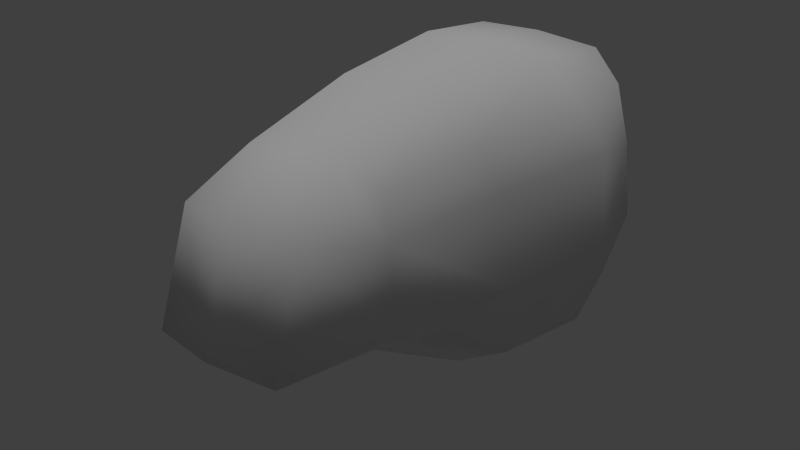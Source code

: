# Source: AppleCart.blend  (saved by Blender 2.77.0; exported with 4.5.12 LTS)
import bpy
from mathutils import Matrix  # noqa: F401  (used for matrix-valued properties, if any)

bpy.ops.wm.read_factory_settings(use_empty=True)
scene = bpy.context.scene
scene.name = 'Scene'

# ---- collections
col_collection_1 = bpy.data.collections.new('Collection 1'); scene.collection.children.link(col_collection_1)

# ---- world
world_world = bpy.data.worlds.new('World'); scene.world = world_world
world_world.color = (0.05088, 0.05088, 0.05088)
world_world.use_sun_shadow = False
world_world.sun_shadow_jitter_overblur = 0.0
world_world.cycles.sampling_method = 'NONE'
world_world.cycles.sample_map_resolution = 256

# ---- lights
light_hemi = bpy.data.lights.new('Hemi', 'SUN')
light_hemi.transmission_factor = 0.0
light_hemi.angle = 0.1993
light_hemi.energy = 1.0
light_hemi.shadow_buffer_clip_start = 0.5
light_hemi.shadow_soft_size = 0.1
light_hemi.shadow_cascade_max_distance = 1000.0
light_hemi.cycles.use_multiple_importance_sampling = False

# ---- meshes
me_cube = bpy.data.meshes.new('Cube')
me_cube.from_pydata([(0.3228, 0.3779, -0.2432), (0.3222, 0.3697, 0.3349), (0.2304, -0.357, -0.1552), (0.213, -0.4606, 0.2819), (0.3473, 0.4017, 0.1652), (0.2612, -0.5004, 0.1871), (0.3711, 0.4017, -0.04818), (0.285, -0.5026, -0.03639), (0.3125, 0.2081, 0.3124), (0.3585, 0.1869, -0.2956), (0.3895, 0.2093, 0.2053), (0.4132, 0.2065, -0.04517), (0.2641, -0.1669, 0.3209), (0.3354, -0.1239, -0.2581), (0.3193, -0.1416, 0.2027), (0.3431, -0.1502, -0.05055), (0.1919, 0.4645, 0.3843), (0.1905, 0.4477, -0.3003), (0.1458, -0.5269, 0.3299), (0.13, -0.409, -0.1927), (0.1828, -0.7025, 0.2298), (0.1919, 0.5333, 0.1652), (0.1913, -0.8011, -0.07492), (0.1919, 0.5333, -0.04818), (0.1924, 0.2014, 0.4172), (0.1905, 0.1689, -0.38), (0.1521, -0.1866, 0.4072), (0.1778, -0.1175, -0.3568), (-3.509e-08, 0.4648, 0.3959), (-3.383e-08, 0.448, -0.3256), (4.064e-08, -0.5383, 0.342), (3.217e-08, -0.426, -0.2232), (5.622e-08, -0.7447, 0.2501), (-4.029e-08, 0.5337, 0.1652), (6.295e-08, -0.8338, -0.06591), (-4.029e-08, 0.5337, -0.04818), (-1.523e-08, 0.2018, 0.4288), (-1.278e-08, 0.1693, -0.4053), (1.572e-08, -0.2082, 0.4072), (8.719e-09, -0.1155, -0.356)], [], [(23, 0, 17), (15, 2, 13), (27, 2, 19), (24, 1, 16), (3, 14, 12), (1, 21, 16), (5, 15, 14), (4, 23, 21), (4, 11, 6), (1, 10, 4), (12, 24, 26), (0, 25, 17), (11, 0, 6), (3, 26, 18), (14, 11, 10), (8, 14, 10), (25, 13, 27), (11, 13, 9), (37, 27, 39), (18, 38, 30), (29, 25, 37), (26, 36, 38), (33, 23, 35), (20, 7, 5), (28, 21, 33), (18, 5, 3), (36, 16, 28), (39, 19, 31), (7, 19, 2), (35, 17, 29), (22, 31, 19), (30, 20, 18), (20, 34, 22), (23, 6, 0), (15, 7, 2), (27, 13, 2), (24, 8, 1), (3, 5, 14), (1, 4, 21), (5, 7, 15), (4, 6, 23), (4, 10, 11), (1, 8, 10), (12, 8, 24), (0, 9, 25), (11, 9, 0), (3, 12, 26), (14, 15, 11), (8, 12, 14), (25, 9, 13), (11, 15, 13), (37, 25, 27), (18, 26, 38), (29, 17, 25), (26, 24, 36), (33, 21, 23), (20, 22, 7), (28, 16, 21), (18, 20, 5), (36, 24, 16), (39, 27, 19), (7, 22, 19), (35, 23, 17), (22, 34, 31), (30, 32, 20), (20, 32, 34)])
me_cube.polygons.foreach_set('use_smooth', [True] * 66)
me_cube.use_remesh_preserve_volume = False
me_cube.use_remesh_preserve_attributes = False
me_cube.use_mirror_vertex_groups = False
me_cube.update()
me_applecart_001 = bpy.data.meshes.new('AppleCart.001')
me_applecart_001.from_pydata([(0.2864, -0.06014, -0.05061), (0.2864, -0.07372, -0.1189), (0.2241, -0.06014, -0.05061), (0.2864, -0.06014, -0.1872), (0.2241, -0.06014, -0.1872), (0.2864, 0.03643, -0.2837), (0.2241, 0.03643, -0.2837), (0.2864, 0.173, -0.2837), (0.2864, 0.2309, -0.2451), (0.2241, 0.2831, -0.1189), (0.2864, 0.2831, -0.1189), (0.2864, 0.2696, -0.05061), (0.2241, 0.2696, -0.05061), (0.2241, 0.2309, 0.00728), (0.2864, 0.173, 0.04596), (0.2864, 0.1047, 0.05954), (0.2864, -0.02146, 0.00728), (0.2903, -0.08051, -0.04217), (0.2241, -0.07372, -0.1189), (0.2202, -0.08051, -0.1956), (0.2903, -0.09577, -0.1189), (0.2241, -0.02146, -0.2451), (0.2864, -0.02146, -0.2451), (0.2903, -0.03705, -0.2607), (0.2202, 0.02799, -0.3041), (0.2903, 0.02799, -0.3041), (0.2241, 0.173, -0.2837), (0.2241, 0.1047, -0.2973), (0.2864, 0.1047, -0.2973), (0.2903, 0.1047, -0.3194), (0.2903, 0.1814, -0.3041), (0.2241, 0.2696, -0.1872), (0.2241, 0.2309, -0.2451), (0.2864, 0.2696, -0.1872), (0.2202, 0.2899, -0.04217), (0.2202, 0.3052, -0.1189), (0.2903, 0.2465, 0.02287), (0.2864, 0.2309, 0.00728), (0.2202, 0.1047, 0.0816), (0.2241, 0.1047, 0.05954), (0.2241, 0.173, 0.04596), (0.2903, 0.1047, 0.0816), (0.2241, 0.03643, 0.04596), (0.2903, 0.02799, 0.06633), (0.2864, 0.03643, 0.04596), (0.2241, -0.02146, 0.00728), (0.2903, -0.03705, 0.02287), (0.2202, 0.02799, 0.06633), (0.2202, 0.1814, 0.06633), (0.2903, 0.1814, 0.06633), (0.2202, 0.2465, 0.02287), (0.2903, 0.2899, -0.04217), (0.2903, 0.3052, -0.1189), (0.2202, 0.2899, -0.1956), (0.2903, 0.2899, -0.1956), (0.2202, 0.2465, -0.2607), (0.2903, 0.2465, -0.2607), (0.2202, 0.1814, -0.3041), (0.2202, 0.1047, -0.3194), (0.2202, -0.03705, -0.2607), (0.2903, -0.08051, -0.1956), (0.2202, -0.09577, -0.1189), (0.2202, -0.03705, 0.02287), (0.2202, -0.08051, -0.04217)], [], [(55, 53, 54, 56), (53, 35, 52, 54), (59, 21, 6, 24), (63, 62, 45, 2), (34, 50, 36, 51), (17, 20, 1, 0), (44, 42, 39, 15), (30, 56, 8, 7), (47, 38, 39, 42), (53, 55, 32, 31), (1, 18, 2, 0), (37, 13, 12, 11), (58, 27, 26, 57), (34, 35, 9, 12), (19, 59, 23, 60), (50, 13, 40, 48), (22, 21, 4, 3), (46, 17, 0, 16), (62, 47, 42, 45), (28, 27, 6, 5), (15, 39, 40, 14), (8, 32, 26, 7), (41, 15, 14, 49), (19, 61, 18, 4), (5, 6, 21, 22), (56, 54, 33, 8), (24, 58, 29, 25), (59, 24, 25, 23), (29, 30, 7, 28), (61, 19, 60, 20), (14, 40, 13, 37), (36, 49, 14, 37), (29, 28, 5, 25), (48, 38, 41, 49), (10, 9, 31, 33), (46, 43, 47, 62), (38, 47, 43, 41), (23, 22, 3, 60), (35, 34, 51, 52), (63, 61, 20, 17), (50, 34, 12, 13), (25, 5, 22, 23), (62, 63, 17, 46), (46, 16, 44, 43), (57, 55, 56, 30), (33, 31, 32, 8), (55, 57, 26, 32), (0, 2, 45, 16), (51, 36, 37, 11), (52, 51, 11, 10), (48, 40, 39, 38), (58, 57, 30, 29), (3, 4, 18, 1), (43, 44, 15, 41), (50, 48, 49, 36), (61, 63, 2, 18), (42, 44, 16, 45), (54, 52, 10, 33), (7, 26, 27, 28), (20, 60, 3, 1), (59, 19, 4, 21), (24, 6, 27, 58), (35, 53, 31, 9), (11, 12, 9, 10)])
me_applecart_001.polygons.foreach_set('use_smooth', [True] * 64)
_k = set([(0, 1), (0, 16), (1, 3), (2, 18), (2, 45), (3, 22), (4, 18), (4, 21), (5, 22), (5, 28), (6, 21), (6, 27), (7, 8), (7, 28), (8, 33), (9, 12), (9, 31), (10, 11), (10, 33), (11, 37), (12, 13), (13, 40), (14, 15), (14, 37), (15, 44), (16, 44), (17, 20), (17, 46), (19, 59), (19, 61), (20, 60), (23, 25), (23, 60), (24, 58), (24, 59), (25, 29), (26, 27), (26, 32), (29, 30), (30, 56), (31, 32), (34, 35), (34, 50), (35, 53), (36, 49), (36, 51), (38, 47), (38, 48), (39, 40), (39, 42), (41, 43), (41, 49), (42, 45), (43, 46), (47, 62), (48, 50), (51, 52), (52, 54), (53, 55), (54, 56), (55, 57), (57, 58), (61, 63), (62, 63)])
me_applecart_001.attributes.new('sharp_edge', 'BOOLEAN', 'EDGE').data.foreach_set('value', [ (min(e.vertices), max(e.vertices)) in _k for e in me_applecart_001.edges])
_uv = me_applecart_001.uv_layers.new(name='UVLayer0')
_uv.uv.foreach_set('vector', [0.514, 0.7278, 0.5302, 0.7278, 0.5302, 0.7122, 0.514, 0.7122, 0.5302, 0.7278, 0.5464, 0.7278, 0.5464, 0.7122, 0.5302, 0.7122, 0.708, 0.7684, 0.708, 0.7567, 0.7242, 0.7567, 0.7242, 0.7684, 0.6595, 0.7684, 0.6433, 0.7684, 0.6433, 0.7567, 0.6595, 0.7567, 0.5626, 0.7278, 0.5788, 0.7278, 0.5788, 0.7122, 0.5626, 0.7122, 0.6605, 0.7873, 0.6767, 0.7873, 0.6767, 0.7765, 0.6605, 0.7765, 0.6249, 0.7356, 0.6249, 0.7494, 0.6087, 0.7494, 0.6087, 0.7356, 0.4986, 0.7873, 0.5148, 0.7873, 0.5148, 0.7765, 0.4986, 0.7765, 0.6271, 0.7684, 0.6109, 0.7684, 0.6109, 0.7567, 0.6271, 0.7567, 0.53, 0.7684, 0.5138, 0.7684, 0.5138, 0.7567, 0.53, 0.7567, 0.6734, 0.7356, 0.6734, 0.7494, 0.6572, 0.7494, 0.6572, 0.7356, 0.5763, 0.7356, 0.5763, 0.7494, 0.5601, 0.7494, 0.5601, 0.7356, 0.4814, 0.7684, 0.4814, 0.7567, 0.4976, 0.7567, 0.4976, 0.7684, 0.5624, 0.7684, 0.5462, 0.7684, 0.5462, 0.7567, 0.5624, 0.7567, 0.6921, 0.7278, 0.7083, 0.7278, 0.7083, 0.7122, 0.6921, 0.7122, 0.5785, 0.7684, 0.5785, 0.7567, 0.5947, 0.7567, 0.5947, 0.7684, 0.7058, 0.7356, 0.7058, 0.7494, 0.6896, 0.7494, 0.6896, 0.7356, 0.6443, 0.7873, 0.6605, 0.7873, 0.6605, 0.7765, 0.6443, 0.7765, 0.6433, 0.7684, 0.6271, 0.7684, 0.6271, 0.7567, 0.6433, 0.7567, 0.7382, 0.7356, 0.7382, 0.7494, 0.722, 0.7494, 0.722, 0.7356, 0.6087, 0.7356, 0.6087, 0.7494, 0.5925, 0.7494, 0.5925, 0.7356, 0.5115, 0.7356, 0.5115, 0.7494, 0.4954, 0.7494, 0.4954, 0.7356, 0.6119, 0.7873, 0.6119, 0.7765, 0.5957, 0.7765, 0.5957, 0.7873, 0.6919, 0.7684, 0.6757, 0.7684, 0.6757, 0.7567, 0.6919, 0.7567, 0.722, 0.7356, 0.722, 0.7494, 0.7058, 0.7494, 0.7058, 0.7356, 0.5148, 0.7873, 0.531, 0.7873, 0.531, 0.7765, 0.5148, 0.7765, 0.7245, 0.7278, 0.7407, 0.7278, 0.7407, 0.7122, 0.7245, 0.7122, 0.7083, 0.7278, 0.7245, 0.7278, 0.7245, 0.7122, 0.7083, 0.7122, 0.4824, 0.7873, 0.4986, 0.7873, 0.4986, 0.7765, 0.4824, 0.7765, 0.6759, 0.7278, 0.6921, 0.7278, 0.6921, 0.7122, 0.6759, 0.7122, 0.5925, 0.7356, 0.5925, 0.7494, 0.5763, 0.7494, 0.5763, 0.7356, 0.5795, 0.7873, 0.5957, 0.7873, 0.5957, 0.7765, 0.5795, 0.7765, 0.7414, 0.7873, 0.7414, 0.7765, 0.7252, 0.7765, 0.7252, 0.7873, 0.595, 0.7278, 0.6112, 0.7278, 0.6112, 0.7122, 0.595, 0.7122, 0.5439, 0.7356, 0.5439, 0.7494, 0.5277, 0.7494, 0.5277, 0.7356, 0.6435, 0.7122, 0.6274, 0.7122, 0.6274, 0.7278, 0.6435, 0.7278, 0.6112, 0.7278, 0.6274, 0.7278, 0.6274, 0.7122, 0.6112, 0.7122, 0.709, 0.7873, 0.709, 0.7765, 0.6929, 0.7765, 0.6929, 0.7873, 0.5464, 0.7278, 0.5626, 0.7278, 0.5626, 0.7122, 0.5464, 0.7122, 0.6597, 0.7278, 0.6759, 0.7278, 0.6759, 0.7122, 0.6597, 0.7122, 0.5785, 0.7684, 0.5624, 0.7684, 0.5624, 0.7567, 0.5785, 0.7567, 0.7252, 0.7873, 0.7252, 0.7765, 0.709, 0.7765, 0.709, 0.7873, 0.6435, 0.7278, 0.6597, 0.7278, 0.6597, 0.7122, 0.6435, 0.7122, 0.6443, 0.7873, 0.6443, 0.7765, 0.6281, 0.7765, 0.6281, 0.7873, 0.4979, 0.7278, 0.514, 0.7278, 0.514, 0.7122, 0.4979, 0.7122, 0.5277, 0.7356, 0.5277, 0.7494, 0.5115, 0.7494, 0.5115, 0.7356, 0.5138, 0.7684, 0.4976, 0.7684, 0.4976, 0.7567, 0.5138, 0.7567, 0.6572, 0.7356, 0.6572, 0.7494, 0.641, 0.7494, 0.641, 0.7356, 0.5634, 0.7873, 0.5795, 0.7873, 0.5795, 0.7765, 0.5634, 0.7765, 0.5472, 0.7873, 0.5634, 0.7873, 0.5634, 0.7765, 0.5472, 0.7765, 0.5947, 0.7684, 0.5947, 0.7567, 0.6109, 0.7567, 0.6109, 0.7684, 0.4817, 0.7278, 0.4979, 0.7278, 0.4979, 0.7122, 0.4817, 0.7122, 0.6896, 0.7356, 0.6896, 0.7494, 0.6734, 0.7494, 0.6734, 0.7356, 0.6281, 0.7873, 0.6281, 0.7765, 0.6119, 0.7765, 0.6119, 0.7873, 0.5788, 0.7278, 0.595, 0.7278, 0.595, 0.7122, 0.5788, 0.7122, 0.6757, 0.7684, 0.6595, 0.7684, 0.6595, 0.7567, 0.6757, 0.7567, 0.6249, 0.7494, 0.6249, 0.7356, 0.641, 0.7356, 0.641, 0.7494, 0.531, 0.7873, 0.5472, 0.7873, 0.5472, 0.7765, 0.531, 0.7765, 0.4954, 0.7356, 0.4954, 0.7494, 0.4792, 0.7494, 0.4792, 0.7356, 0.6767, 0.7873, 0.6929, 0.7873, 0.6929, 0.7765, 0.6767, 0.7765, 0.708, 0.7684, 0.6919, 0.7684, 0.6919, 0.7567, 0.708, 0.7567, 0.7242, 0.7684, 0.7242, 0.7567, 0.7404, 0.7567, 0.7404, 0.7684, 0.5462, 0.7684, 0.53, 0.7684, 0.53, 0.7567, 0.5462, 0.7567, 0.5601, 0.7356, 0.5601, 0.7494, 0.5439, 0.7494, 0.5439, 0.7356])
me_applecart_001.use_remesh_preserve_volume = False
me_applecart_001.use_remesh_preserve_attributes = False
me_applecart_001.use_mirror_vertex_groups = False
me_applecart_001.update()
me_applecartextras = bpy.data.meshes.new('AppleCartExtras')
me_applecartextras.from_pydata([(-0.202, -0.1056, 0.3486), (-0.2011, 0.4249, 0.3434), (-0.213, 0.4249, 0.1552), (-0.2139, -0.1056, 0.1604), (0.2069, 0.4249, 0.1552), (0.195, 0.4249, 0.3434), (0.1959, -0.1056, 0.3486), (0.2078, -0.1056, 0.1604), (-0.1456, -0.1286, 0.05823), (-0.1575, -0.1286, -0.04376), (-0.1456, -0.2701, 0.05823), (-0.1575, -0.2701, -0.04376), (0.1514, -0.1286, -0.04376), (0.1395, -0.1286, 0.05823), (0.1395, -0.2701, 0.05823), (0.1514, -0.2701, -0.04376), (-0.2818, -0.02301, 0.006357), (0.2818, 0.1046, -0.3017), (-0.2818, 0.2713, -0.1903), (0.2818, 0.2713, -0.1903), (-0.2818, 0.2322, 0.006358), (-0.2818, -0.06212, -0.05218), (-0.2818, -0.06212, -0.1903), (-0.2818, -0.07586, -0.1212), (0.2818, -0.06212, -0.05218), (0.2818, -0.07586, -0.1212), (-0.2818, 0.03553, -0.2879), (-0.2818, -0.02301, -0.2488), (0.2818, 0.03553, -0.2879), (0.2818, -0.06212, -0.1903), (0.2818, -0.02301, -0.2488), (-0.2818, 0.1046, -0.1212), (-0.2818, 0.1046, -0.3017), (-0.2818, 0.2322, -0.2488), (-0.2818, 0.1736, -0.2879), (0.2818, 0.2322, -0.2488), (0.2818, 0.1736, -0.2879), (-0.2818, 0.2713, -0.05218), (-0.2818, 0.285, -0.1212), (0.2818, 0.1046, -0.1212), (0.2818, 0.2713, -0.05218), (0.2818, 0.285, -0.1212), (-0.2818, 0.1046, 0.05921), (-0.2818, 0.1736, 0.04547), (0.2818, 0.2322, 0.006358), (0.2818, 0.1736, 0.04547), (-0.2818, 0.03553, 0.04547), (0.2818, 0.1046, 0.05921), (0.2818, -0.02301, 0.006357), (0.2818, 0.03553, 0.04547), (-0.2008, -0.1056, 0.3486), (-0.1999, 0.4249, 0.3433), (-0.2119, 0.4249, 0.1551), (-0.2127, -0.1056, 0.1604), (0.2058, 0.4249, 0.1551), (0.1939, 0.4249, 0.3433), (0.1947, -0.1056, 0.3486), (0.2066, -0.1056, 0.1604), (-0.1444, -0.1286, 0.05809), (-0.1564, -0.1286, -0.0439), (-0.1444, -0.2701, 0.05809), (-0.1564, -0.2701, -0.0439), (0.1503, -0.1286, -0.0439), (0.1384, -0.1286, 0.05809), (0.1384, -0.2701, 0.05809), (0.1503, -0.2701, -0.0439), (-0.2806, -0.02301, 0.006357), (0.2806, 0.1046, -0.3017), (-0.2806, 0.2713, -0.1903), (0.2806, 0.2713, -0.1903), (-0.2806, 0.2322, 0.006358), (-0.2806, -0.06212, -0.05218), (-0.2806, -0.06212, -0.1903), (-0.2806, -0.07586, -0.1212), (0.2806, -0.06212, -0.05218), (0.2806, -0.07586, -0.1212), (-0.2806, 0.03553, -0.2879), (-0.2806, -0.02301, -0.2488), (0.2806, 0.03553, -0.2879), (0.2806, -0.06212, -0.1903), (0.2806, -0.02301, -0.2488), (-0.2806, 0.1046, -0.1212), (-0.2806, 0.1046, -0.3017), (-0.2806, 0.2322, -0.2488), (-0.2806, 0.1736, -0.2879), (0.2806, 0.2322, -0.2488), (0.2806, 0.1736, -0.2879), (-0.2806, 0.2713, -0.05218), (-0.2806, 0.285, -0.1212), (0.2806, 0.1046, -0.1212), (0.2806, 0.2713, -0.05218), (0.2806, 0.285, -0.1212), (-0.2806, 0.1046, 0.05921), (-0.2806, 0.1736, 0.04547), (0.2806, 0.2322, 0.006358), (0.2806, 0.1736, 0.04547), (-0.2806, 0.03553, 0.04547), (0.2806, 0.1046, 0.05921), (0.2806, -0.02301, 0.006357), (0.2806, 0.03553, 0.04547)], [], [(4, 5, 6), (32, 33, 34), (0, 1, 2), (0, 2, 3), (4, 6, 7), (10, 8, 9), (10, 9, 11), (12, 13, 14), (12, 14, 15), (21, 16, 31), (39, 48, 24), (31, 32, 26), (28, 17, 39), (31, 18, 33), (35, 19, 39), (31, 20, 37), (40, 44, 39), (21, 31, 22), (21, 22, 23), (29, 39, 24), (29, 24, 25), (22, 31, 26), (22, 26, 27), (28, 39, 29), (28, 29, 30), (32, 31, 33), (35, 39, 17), (35, 17, 36), (18, 31, 37), (18, 37, 38), (40, 39, 19), (40, 19, 41), (20, 31, 42), (20, 42, 43), (47, 39, 44), (47, 44, 45), (42, 31, 16), (42, 16, 46), (48, 39, 47), (48, 47, 49), (54, 56, 55), (82, 84, 83), (50, 52, 51), (50, 53, 52), (54, 57, 56), (60, 59, 58), (60, 61, 59), (62, 64, 63), (62, 65, 64), (71, 81, 66), (89, 74, 98), (81, 76, 82), (78, 89, 67), (81, 83, 68), (85, 89, 69), (81, 87, 70), (90, 89, 94), (71, 72, 81), (71, 73, 72), (79, 74, 89), (79, 75, 74), (72, 76, 81), (72, 77, 76), (78, 79, 89), (78, 80, 79), (82, 83, 81), (85, 67, 89), (85, 86, 67), (68, 87, 81), (68, 88, 87), (90, 69, 89), (90, 91, 69), (70, 92, 81), (70, 93, 92), (97, 94, 89), (97, 95, 94), (92, 66, 81), (92, 96, 66), (98, 97, 89), (98, 99, 97)])
me_applecartextras.polygons.foreach_set('use_smooth', [True] * 80)
_uv = me_applecartextras.uv_layers.new(name='UVLayer0')
_uv.uv.foreach_set('vector', [0.4316, 0.8934, 0.431, 0.9962, 0.6806, 0.9962, 0.6194, 0.4806, 0.5433, 0.5122, 0.5782, 0.4888, 0.6806, 0.9962, 0.431, 0.9962, 0.4316, 0.8934, 0.6806, 0.9962, 0.4316, 0.8934, 0.6806, 0.8934, 0.4316, 0.8934, 0.6806, 0.9962, 0.6806, 0.8934, 0.6843, 0.9507, 0.5908, 0.9507, 0.5914, 0.8937, 0.6843, 0.9507, 0.5914, 0.8937, 0.6843, 0.8937, 0.5914, 0.8937, 0.5908, 0.9507, 0.6843, 0.9507, 0.5914, 0.8937, 0.6843, 0.9507, 0.6843, 0.8937, 0.719, 0.6296, 0.6956, 0.6645, 0.6194, 0.5883, 0.6194, 0.5883, 0.6956, 0.6645, 0.719, 0.6296, 0.6194, 0.5883, 0.6194, 0.4806, 0.6607, 0.4888, 0.6607, 0.4888, 0.6194, 0.4806, 0.6194, 0.5883, 0.6194, 0.5883, 0.5199, 0.5471, 0.5433, 0.5122, 0.5433, 0.5122, 0.5199, 0.5471, 0.6194, 0.5883, 0.6194, 0.5883, 0.5433, 0.6645, 0.5199, 0.6296, 0.5199, 0.6296, 0.5433, 0.6645, 0.6194, 0.5883, 0.719, 0.6296, 0.6194, 0.5883, 0.719, 0.5471, 0.719, 0.6296, 0.719, 0.5471, 0.7272, 0.5883, 0.719, 0.5471, 0.6194, 0.5883, 0.719, 0.6296, 0.719, 0.5471, 0.719, 0.6296, 0.7272, 0.5883, 0.719, 0.5471, 0.6194, 0.5883, 0.6607, 0.4888, 0.719, 0.5471, 0.6607, 0.4888, 0.6956, 0.5122, 0.6607, 0.4888, 0.6194, 0.5883, 0.719, 0.5471, 0.6607, 0.4888, 0.719, 0.5471, 0.6956, 0.5122, 0.6194, 0.4806, 0.6194, 0.5883, 0.5433, 0.5122, 0.5433, 0.5122, 0.6194, 0.5883, 0.6194, 0.4806, 0.5433, 0.5122, 0.6194, 0.4806, 0.5782, 0.4888, 0.5199, 0.5471, 0.6194, 0.5883, 0.5199, 0.6296, 0.5199, 0.5471, 0.5199, 0.6296, 0.5117, 0.5883, 0.5199, 0.6296, 0.6194, 0.5883, 0.5199, 0.5471, 0.5199, 0.6296, 0.5199, 0.5471, 0.5117, 0.5883, 0.5433, 0.6645, 0.6194, 0.5883, 0.6194, 0.6961, 0.5433, 0.6645, 0.6194, 0.6961, 0.5782, 0.6879, 0.6194, 0.6961, 0.6194, 0.5883, 0.5433, 0.6645, 0.6194, 0.6961, 0.5433, 0.6645, 0.5782, 0.6879, 0.6194, 0.6961, 0.6194, 0.5883, 0.6956, 0.6645, 0.6194, 0.6961, 0.6956, 0.6645, 0.6607, 0.6879, 0.6956, 0.6645, 0.6194, 0.5883, 0.6194, 0.6961, 0.6956, 0.6645, 0.6194, 0.6961, 0.6607, 0.6879, 0.4316, 0.8934, 0.6806, 0.9962, 0.431, 0.9962, 0.6194, 0.4806, 0.5782, 0.4888, 0.5433, 0.5122, 0.6806, 0.9962, 0.4316, 0.8934, 0.431, 0.9962, 0.6806, 0.9962, 0.6806, 0.8934, 0.4316, 0.8934, 0.4316, 0.8934, 0.6806, 0.8934, 0.6806, 0.9962, 0.6843, 0.9507, 0.5914, 0.8937, 0.5908, 0.9507, 0.6843, 0.9507, 0.6843, 0.8937, 0.5914, 0.8937, 0.5914, 0.8937, 0.6843, 0.9507, 0.5908, 0.9507, 0.5914, 0.8937, 0.6843, 0.8937, 0.6843, 0.9507, 0.719, 0.6296, 0.6194, 0.5883, 0.6956, 0.6645, 0.6194, 0.5883, 0.719, 0.6296, 0.6956, 0.6645, 0.6194, 0.5883, 0.6607, 0.4888, 0.6194, 0.4806, 0.6607, 0.4888, 0.6194, 0.5883, 0.6194, 0.4806, 0.6194, 0.5883, 0.5433, 0.5122, 0.5199, 0.5471, 0.5433, 0.5122, 0.6194, 0.5883, 0.5199, 0.5471, 0.6194, 0.5883, 0.5199, 0.6296, 0.5433, 0.6645, 0.5199, 0.6296, 0.6194, 0.5883, 0.5433, 0.6645, 0.719, 0.6296, 0.719, 0.5471, 0.6194, 0.5883, 0.719, 0.6296, 0.7272, 0.5883, 0.719, 0.5471, 0.719, 0.5471, 0.719, 0.6296, 0.6194, 0.5883, 0.719, 0.5471, 0.7272, 0.5883, 0.719, 0.6296, 0.719, 0.5471, 0.6607, 0.4888, 0.6194, 0.5883, 0.719, 0.5471, 0.6956, 0.5122, 0.6607, 0.4888, 0.6607, 0.4888, 0.719, 0.5471, 0.6194, 0.5883, 0.6607, 0.4888, 0.6956, 0.5122, 0.719, 0.5471, 0.6194, 0.4806, 0.5433, 0.5122, 0.6194, 0.5883, 0.5433, 0.5122, 0.6194, 0.4806, 0.6194, 0.5883, 0.5433, 0.5122, 0.5782, 0.4888, 0.6194, 0.4806, 0.5199, 0.5471, 0.5199, 0.6296, 0.6194, 0.5883, 0.5199, 0.5471, 0.5117, 0.5883, 0.5199, 0.6296, 0.5199, 0.6296, 0.5199, 0.5471, 0.6194, 0.5883, 0.5199, 0.6296, 0.5117, 0.5883, 0.5199, 0.5471, 0.5433, 0.6645, 0.6194, 0.6961, 0.6194, 0.5883, 0.5433, 0.6645, 0.5782, 0.6879, 0.6194, 0.6961, 0.6194, 0.6961, 0.5433, 0.6645, 0.6194, 0.5883, 0.6194, 0.6961, 0.5782, 0.6879, 0.5433, 0.6645, 0.6194, 0.6961, 0.6956, 0.6645, 0.6194, 0.5883, 0.6194, 0.6961, 0.6607, 0.6879, 0.6956, 0.6645, 0.6956, 0.6645, 0.6194, 0.6961, 0.6194, 0.5883, 0.6956, 0.6645, 0.6607, 0.6879, 0.6194, 0.6961])
me_applecartextras.use_remesh_preserve_volume = False
me_applecartextras.use_remesh_preserve_attributes = False
me_applecartextras.use_mirror_vertex_groups = False
me_applecartextras.update()
me_applecart = bpy.data.meshes.new('AppleCart')
me_applecart.from_pydata([(-0.1025, -0.6301, 0.1711), (-0.003037, -0.6472, 0.2113), (-0.003037, -0.6301, 0.2123), (-0.1001, -0.6543, 0.1687), (-0.003037, -0.6543, 0.2089), (-0.09515, -0.6531, 0.1637), (0.08908, -0.6531, 0.1637), (0.09398, -0.6543, 0.1687), (-0.003037, -0.6301, 0.2009), (-0.003037, -0.6531, 0.2019), (-0.09515, -0.607, 0.1637), (-0.003037, -0.607, 0.2019), (-0.003037, -0.6129, 0.2113), (-0.003037, -0.6058, 0.2089), (0.09643, -0.6301, 0.1711), (0.09571, -0.6129, 0.1704), (-0.1437, -0.6301, 0.07159), (-0.1018, -0.6472, 0.1704), (0.09571, -0.6472, 0.1704), (0.1366, -0.6472, 0.07159), (-0.09446, -0.6301, 0.1631), (-0.1333, -0.6531, 0.07159), (0.08839, -0.6301, 0.1631), (-0.1001, -0.6058, 0.1687), (0.09398, -0.6058, 0.1687), (0.08908, -0.607, 0.1637), (-0.1427, -0.6129, 0.07159), (0.1366, -0.6129, 0.07159), (0.1342, -0.6058, 0.07159), (-0.1018, -0.6129, 0.1704), (0.1376, -0.6301, 0.07159), (-0.1025, -0.6301, -0.02792), (-0.1427, -0.6472, 0.07159), (0.09643, -0.6301, -0.02792), (-0.1403, -0.6543, 0.07159), (0.1342, -0.6543, 0.07159), (-0.1001, -0.6543, -0.02547), (0.1263, -0.6301, 0.07159), (0.1273, -0.6531, 0.07159), (-0.1323, -0.6301, 0.07159), (0.1273, -0.607, 0.07159), (-0.1001, -0.6058, -0.02547), (-0.1403, -0.6058, 0.07159), (-0.1333, -0.607, 0.07159), (0.09398, -0.6058, -0.02547), (-0.1018, -0.6472, -0.0272), (-0.003037, -0.6301, -0.06913), (-0.003037, -0.6472, -0.06812), (-0.003037, -0.6543, -0.06567), (0.09571, -0.6472, -0.0272), (-0.003037, -0.6531, -0.05874), (-0.09515, -0.6531, -0.02057), (0.09398, -0.6543, -0.02547), (-0.003037, -0.6301, -0.05776), (0.08839, -0.6301, -0.01987), (0.08908, -0.6531, -0.02057), (-0.003037, -0.607, -0.05874), (-0.09515, -0.607, -0.02057), (-0.09446, -0.6301, -0.01987), (0.08908, -0.607, -0.02057), (-0.003037, -0.6129, -0.06812), (-0.003037, -0.6058, -0.06567), (-0.1018, -0.6129, -0.0272), (0.09571, -0.6129, -0.0272), (-0.1347, -0.1245, 0.2547), (0.1347, -0.1245, 0.2547), (0.1202, -0.1111, 0.2407), (0.1347, -0.1111, 0.2547), (-0.1343, -0.7417, 0.08496), (-0.1147, -0.1111, 0.2022), (-0.1631, -0.6795, 0.05014), (0.1477, -0.1022, 0.08009), (0.1528, -0.1059, 0.06787), (-0.1589, -0.1059, 0.06787), (-0.1493, -0.1074, 0.04725), (0.157, -0.6795, 0.05014), (-0.1362, -0.6779, 0.04347), (-0.1383, -0.1047, 0.06277), (0.1433, -0.1074, 0.04725), (0.1445, -0.6815, 0.02319), (0.1301, -0.6779, 0.04347), (-0.141, -0.1015, 0.07694), (0.1322, -0.1047, 0.06277), (-0.1538, -0.1022, 0.08009), (0.1349, -0.1015, 0.07694), (-0.1158, 0.4768, 0.2029), (-0.1147, 0.4432, 0.1989), (-4.221e-08, 0.4432, 0.2095), (0.1147, 0.4432, 0.1989), (-0.2193, 0.2765, -0.1654), (0.2193, 0.4768, 0.1698), (0.2193, 0.2765, -0.1654), (-2.172e-08, 0.1718, -0.2086), (-0.2193, 0.3498, 0.1712), (0.2193, 0.3498, 0.1684), (-0.1973, 0.4768, 0.1735), (-0.2193, 0.4768, 0.1698), (-0.1973, 0.4432, 0.1729), (-1.897e-09, -0.09083, -0.1014), (-4.134e-08, 0.4316, -0.09424), (-1.644e-08, 0.4768, 0.2124), (-0.2193, 0.4652, -0.1651), (-4.388e-08, 0.4652, -0.172), (0.2193, 0.4652, -0.1651), (0.1158, 0.4768, 0.2029), (0.1973, 0.4768, 0.176), (0.08801, -0.1245, 0.2785), (0.1028, -0.1245, 0.2663), (-3.668e-10, -0.1111, 0.3194), (0.03872, -0.1111, 0.2833), (-3.668e-10, -0.1111, 0.2022), (-0.07002, -0.1111, 0.2779), (0.07002, -0.1111, 0.2779), (0.05284, -0.1111, 0.2602), (0.08801, -0.1111, 0.2785), (-0.1202, -0.1111, 0.2407), (-0.1028, -0.1111, 0.2663), (-0.1973, -0.1245, 0.2022), (-0.1583, -0.1245, 0.2575), (-0.1165, -0.1245, 0.1953), (-0.2193, -0.1245, 0.2022), (0.1973, -0.1245, 0.2022), (-0.2193, -0.1245, -0.1654), (0.2193, -0.1245, -0.1654), (-0.1973, -0.09083, 0.1993), (0.1973, -0.09083, -0.1014), (6.423e-10, -0.1245, 0.1861), (0.1165, -0.1245, 0.1953), (-0.03872, -0.1245, 0.2833), (0.03872, -0.1245, 0.2833), (0.1282, -0.7417, 0.08496), (0.1423, -0.7425, 0.08845), (-0.1541, -0.7466, 0.05721), (-0.1313, -0.7453, 0.05156), (-0.1423, -0.7481, 0.06408), (0.1252, -0.7453, 0.05156), (0.1375, -0.7483, 0.03441), (0.148, -0.7466, 0.05721), (0.1363, -0.7481, 0.06408), (-0.2864, -0.06014, -0.05061), (-0.2241, -0.06014, -0.05061), (0.2864, -0.06014, -0.05061), (0.2864, -0.07372, -0.1189), (0.2241, -0.06014, -0.05061), (-0.2864, -0.07372, -0.1189), (-0.2241, -0.06014, -0.1872), (-0.2864, -0.02146, -0.2451), (0.2864, -0.06014, -0.1872), (0.2241, -0.06014, -0.1872), (-0.2241, 0.03643, -0.2837), (0.2864, 0.03643, -0.2837), (-0.2864, 0.1047, -0.2973), (0.2241, 0.03643, -0.2837), (-0.2241, 0.1047, -0.2973), (-0.2864, 0.2309, -0.2451), (-0.2241, 0.173, -0.2837), (0.2864, 0.173, -0.2837), (0.2864, 0.2309, -0.2451), (-0.2864, 0.2831, -0.1189), (-0.2241, 0.2831, -0.1189), (0.2241, 0.2831, -0.1189), (0.2864, 0.2831, -0.1189), (0.2864, 0.2696, -0.05061), (0.2241, 0.2696, -0.05061), (-0.2241, 0.2696, -0.05061), (-0.2864, 0.2309, 0.00728), (-0.2241, 0.2309, 0.00728), (-0.2864, 0.173, 0.04596), (0.2241, 0.2309, 0.00728), (0.2864, 0.173, 0.04596), (-0.2241, 0.173, 0.04596), (-0.2864, 0.1047, 0.05954), (0.2864, 0.1047, 0.05954), (-0.2241, 0.1047, 0.05954), (-0.2241, 0.03643, 0.04596), (-0.2864, 0.03643, 0.04596), (0.2864, -0.02146, 0.00728), (-0.2202, -0.08051, -0.04217), (-0.2241, -0.02146, 0.00728), (-0.2864, -0.02146, 0.00728), (-0.2903, -0.08051, -0.04217), (0.2903, -0.08051, -0.04217), (-0.2241, -0.07372, -0.1189), (0.2241, -0.07372, -0.1189), (0.2202, -0.08051, -0.1956), (-0.2903, -0.09577, -0.1189), (-0.2864, -0.06014, -0.1872), (0.2903, -0.09577, -0.1189), (-0.2241, -0.02146, -0.2451), (0.2241, -0.02146, -0.2451), (0.2864, -0.02146, -0.2451), (0.2903, -0.03705, -0.2607), (-0.2202, 0.02799, -0.3041), (0.2202, 0.02799, -0.3041), (-0.2903, 0.02799, -0.3041), (-0.2864, 0.03643, -0.2837), (-0.2903, 0.1047, -0.3194), (0.2903, 0.02799, -0.3041), (-0.2202, 0.1047, -0.3194), (-0.2202, 0.1814, -0.3041), (0.2241, 0.173, -0.2837), (0.2241, 0.1047, -0.2973), (-0.2864, 0.173, -0.2837), (0.2864, 0.1047, -0.2973), (0.2903, 0.1047, -0.3194), (0.2903, 0.1814, -0.3041), (-0.2202, 0.2899, -0.1956), (-0.2241, 0.2696, -0.1872), (-0.2241, 0.2309, -0.2451), (0.2241, 0.2696, -0.1872), (0.2241, 0.2309, -0.2451), (-0.2903, 0.2899, -0.1956), (-0.2864, 0.2696, -0.1872), (-0.2903, 0.3052, -0.1189), (0.2864, 0.2696, -0.1872), (0.2202, 0.2899, -0.04217), (0.2202, 0.3052, -0.1189), (-0.2903, 0.2899, -0.04217), (-0.2202, 0.2465, 0.02287), (-0.2202, 0.2899, -0.04217), (-0.2864, 0.2696, -0.05061), (0.2903, 0.2465, 0.02287), (0.2864, 0.2309, 0.00728), (-0.2202, 0.1047, 0.0816), (0.2202, 0.1047, 0.0816), (0.2241, 0.1047, 0.05954), (0.2241, 0.173, 0.04596), (-0.2903, 0.1047, 0.0816), (0.2903, 0.1047, 0.0816), (-0.2202, 0.02799, 0.06633), (0.2241, 0.03643, 0.04596), (0.2903, 0.02799, 0.06633), (0.2864, 0.03643, 0.04596), (-0.2202, -0.03705, 0.02287), (0.2241, -0.02146, 0.00728), (-0.2903, -0.03705, 0.02287), (-0.2903, 0.02799, 0.06633), (0.2903, -0.03705, 0.02287), (0.2202, 0.02799, 0.06633), (-0.2903, 0.1814, 0.06633), (-0.2202, 0.1814, 0.06633), (0.2202, 0.1814, 0.06633), (-0.2903, 0.2465, 0.02287), (0.2903, 0.1814, 0.06633), (0.2202, 0.2465, 0.02287), (0.2903, 0.2899, -0.04217), (-0.2202, 0.3052, -0.1189), (0.2903, 0.3052, -0.1189), (0.2202, 0.2899, -0.1956), (-0.2202, 0.2465, -0.2607), (-0.2903, 0.2465, -0.2607), (0.2903, 0.2899, -0.1956), (0.2202, 0.2465, -0.2607), (0.2903, 0.2465, -0.2607), (0.2202, 0.1814, -0.3041), (-0.2903, 0.1814, -0.3041), (0.2202, 0.1047, -0.3194), (-0.2202, -0.03705, -0.2607), (-0.2903, -0.03705, -0.2607), (0.2202, -0.03705, -0.2607), (-0.2202, -0.08051, -0.1956), (0.2903, -0.08051, -0.1956), (-0.2903, -0.08051, -0.1956), (-0.2202, -0.09577, -0.1189), (0.2202, -0.09577, -0.1189), (0.2202, -0.03705, 0.02287), (0.2202, -0.08051, -0.04217), (0.1503, -0.6747, 0.08706), (-0.1397, -0.6737, 0.08294), (0.1337, -0.6737, 0.08294), (-0.1506, -0.6815, 0.02319), (-0.1435, -0.7483, 0.03441), (-0.1564, -0.6747, 0.08706), (-0.1484, -0.7425, 0.08845), (-0.1973, 0.4316, -0.1148), (0.1973, -0.09083, 0.1993), (0.1939, 0.1019, 0.1717), (0.2193, -0.1245, 0.2022), (-0.1786, -0.1245, 0.2367), (-0.1583, -0.1111, 0.2575), (0.1786, -0.1245, 0.2367), (-0.1786, -0.1111, 0.2367), (-0.1973, -0.1111, 0.2022), (0.1786, -0.1111, 0.2367), (-0.1347, -0.1111, 0.2547), (-0.1465, -0.1245, 0.2618), (-0.1465, -0.1111, 0.2618), (0.1465, -0.1245, 0.2618), (0.1465, -0.1111, 0.2618), (0.1583, -0.1245, 0.2575), (6.423e-10, -0.1245, 0.3194), (-0.0189, -0.1245, 0.3124), (0.0189, -0.1245, 0.3124), (-0.0189, -0.1111, 0.3124), (-0.03872, -0.1111, 0.2833), (0.0189, -0.1111, 0.3124), (-0.07002, -0.1245, 0.2779), (-0.05284, -0.1245, 0.2602), (-0.05284, -0.1111, 0.2602), (0.05284, -0.1245, 0.2602), (0.07002, -0.1245, 0.2779), (-0.08801, -0.1245, 0.2785), (-0.08801, -0.1111, 0.2785), (-0.1028, -0.1245, 0.2663), (0.1028, -0.1111, 0.2663), (-0.1202, -0.1245, 0.2407), (0.1202, -0.1245, 0.2407), (-1.88e-09, -0.09105, -0.1989), (6.423e-10, -0.1245, -0.1869), (0.1973, -0.1111, 0.2022), (-1.897e-09, -0.09083, 0.1993), (0.1147, -0.1111, 0.2022), (0.1583, -0.1111, 0.2575), (0.1973, 0.4316, -0.1148), (-0.2193, 0.1019, 0.1717), (-0.1939, 0.1019, 0.1717), (0.1973, 0.4432, 0.1729), (0.2193, 0.1019, 0.1717), (-0.1973, -0.09083, -0.1014), (-0.003037, 0.2765, -0.132)], [(98, 319)], [(252, 248, 251, 253), (95, 96, 97), (248, 216, 247, 251), (279, 281, 278, 118), (65, 67, 66, 306), (154, 250, 255, 202), (178, 140, 139, 179), (60, 63, 33, 46), (178, 233, 177, 140), (108, 109, 110, 294), (106, 114, 112, 300), (91, 92, 102, 103), (34, 32, 45, 36), (173, 223, 229, 174), (298, 111, 296, 297), (135, 130, 269, 80), (116, 115, 305, 303), (267, 71, 84, 269), (98, 125, 313, 99), (118, 278, 117, 119), (59, 40, 28, 44), (53, 54, 59, 56), (6, 9, 8, 22), (37, 22, 25, 40), (125, 276, 316, 313), (133, 271, 270, 76), (121, 309, 283, 280), (75, 72, 71, 267), (280, 283, 312, 289), (10, 20, 39, 43), (173, 174, 175, 171), (313, 88, 87, 99), (127, 121, 289, 65), (62, 41, 61, 60), (173, 170, 240, 223), (114, 311, 113, 112), (4, 1, 17, 3), (196, 198, 192, 194), (259, 189, 152, 193), (58, 51, 50, 53), (74, 77, 76, 270), (144, 185, 180, 139), (115, 284, 64, 305), (306, 66, 304, 107), (77, 81, 268, 76), (310, 124, 282, 69), (266, 265, 234, 143), (107, 304, 114, 106), (149, 188, 257, 192), (91, 317, 277, 123), (215, 244, 221, 245), (166, 170, 167, 165), (207, 159, 158, 212), (307, 92, 91, 123), (181, 187, 142, 141), (2, 12, 29, 0), (232, 230, 225, 172), (182, 145, 186, 144), (79, 136, 135, 80), (85, 95, 97, 86), (164, 219, 218, 166), (14, 2, 1, 18), (69, 115, 302, 298), (205, 253, 157, 156), (155, 153, 198, 199), (238, 224, 225, 230), (56, 59, 44, 61), (64, 119, 305), (306, 127, 65), (284, 115, 69), (311, 66, 67), (298, 294, 110), (110, 109, 113), (134, 133, 68), (130, 135, 138), (315, 124, 318), (125, 275, 276), (298, 110, 69), (311, 110, 113), (111, 302, 301, 296), (258, 257, 260, 262), (159, 246, 219, 164), (180, 177, 233, 235), (318, 124, 310, 98), (289, 312, 288, 287), (47, 49, 52, 48), (292, 295, 108, 290), (108, 293, 291, 290), (217, 219, 246, 213), (286, 279, 118, 285), (287, 288, 67, 65), (63, 27, 30, 33), (16, 26, 62, 31), (89, 92, 307, 122), (33, 30, 19, 49), (97, 96, 93), (94, 90, 316), (316, 90, 105), (140, 182, 144, 139), (310, 110, 311, 275), (315, 314, 120, 124), (25, 11, 13, 24), (73, 74, 270, 70), (211, 206, 249, 250), (227, 223, 240, 239), (79, 78, 72, 75), (95, 85, 101), (95, 101, 96), (103, 104, 105), (103, 105, 90), (242, 218, 219, 217), (248, 252, 210, 209), (301, 303, 305), (301, 305, 119), (306, 107, 106), (306, 106, 127), (64, 285, 118), (64, 118, 119), (289, 287, 65), (139, 180, 235, 179), (294, 293, 108), (142, 183, 143, 141), (108, 295, 109), (302, 111, 298), (222, 168, 163, 162), (277, 317, 276, 275), (302, 115, 116), (66, 311, 114), (66, 114, 304), (256, 201, 200, 254), (289, 121, 280), (122, 119, 117), (122, 117, 120), (121, 127, 123), (121, 123, 277), (55, 38, 37, 54), (42, 43, 57, 41), (102, 92, 89, 101), (13, 11, 10, 23), (126, 297, 119), (128, 297, 126), (126, 299, 129), (127, 299, 126), (290, 291, 128), (140, 177, 263, 182), (129, 292, 290), (132, 134, 68), (132, 68, 273), (130, 138, 137), (130, 137, 131), (9, 4, 3, 5), (145, 188, 146, 186), (215, 216, 160, 163), (179, 175, 174, 178), (184, 259, 191, 261), (67, 312, 309, 311), (293, 294, 128, 291), (164, 166, 165, 220), (167, 239, 242, 165), (244, 168, 226, 241), (190, 189, 148, 147), (237, 181, 141, 176), (265, 238, 230, 234), (54, 37, 40, 59), (123, 127, 126, 308), (32, 16, 31, 45), (203, 201, 152, 150), (172, 225, 226, 169), (41, 57, 56, 61), (153, 149, 192, 198), (43, 39, 58, 57), (202, 255, 196, 151), (239, 240, 218, 242), (157, 210, 200, 156), (24, 13, 12, 15), (228, 172, 169, 243), (184, 264, 183, 148), (150, 152, 189, 190), (253, 251, 214, 157), (170, 166, 218, 240), (193, 256, 204, 197), (194, 192, 257, 258), (259, 193, 197, 191), (204, 205, 156, 203), (279, 69, 282, 281), (158, 213, 211, 212), (175, 179, 235, 236), (264, 184, 261, 187), (262, 260, 263, 185), (12, 13, 23, 29), (174, 229, 233, 178), (129, 290, 128, 126), (17, 0, 16, 32), (169, 226, 168, 222), (221, 243, 169, 222), (255, 199, 198, 196), (8, 9, 5, 20), (146, 195, 194, 258), (155, 199, 249, 208), (61, 44, 63, 60), (204, 203, 150, 197), (40, 25, 24, 28), (241, 224, 228, 243), (297, 296, 301, 119), (159, 164, 220, 158), (91, 103, 90, 94), (171, 175, 236, 227), (161, 160, 209, 214), (153, 155, 202, 151), (21, 34, 36, 51), (49, 19, 35, 52), (220, 217, 213, 158), (52, 35, 38, 55), (207, 206, 246, 159), (236, 229, 223, 227), (237, 231, 238, 265), (11, 8, 20, 10), (224, 238, 231, 228), (44, 28, 27, 63), (185, 263, 177, 180), (229, 236, 235, 233), (20, 5, 21, 39), (191, 190, 147, 261), (149, 153, 151, 195), (269, 84, 82, 80), (274, 318, 98, 99), (48, 52, 55, 50), (213, 246, 206, 211), (216, 215, 245, 247), (7, 4, 9, 6), (3, 17, 32, 34), (30, 14, 18, 19), (130, 131, 267, 269), (281, 282, 117, 278), (266, 264, 187, 181), (244, 215, 163, 168), (126, 119, 122, 308), (197, 150, 190, 191), (195, 151, 196, 194), (39, 21, 51, 58), (167, 171, 227, 239), (101, 85, 100, 102), (208, 207, 212, 154), (97, 315, 318, 274), (268, 68, 133, 76), (35, 7, 6, 38), (265, 266, 181, 237), (272, 273, 68, 268), (38, 6, 22, 37), (106, 300, 299, 127), (28, 24, 15, 27), (15, 12, 2, 14), (80, 82, 78, 79), (186, 262, 185, 144), (104, 100, 87, 88), (302, 116, 303, 301), (300, 112, 113, 299), (316, 105, 104, 88), (237, 176, 232, 231), (254, 252, 253, 205), (100, 104, 103, 102), (155, 208, 154, 202), (132, 273, 272, 70), (0, 17, 1, 2), (18, 1, 4, 7), (310, 275, 125, 98), (214, 209, 210, 157), (81, 83, 272, 268), (252, 254, 200, 210), (141, 143, 234, 176), (245, 221, 222, 162), (137, 138, 135, 136), (270, 271, 132, 70), (208, 249, 206, 207), (250, 249, 199, 255), (87, 86, 274, 99), (247, 245, 162, 161), (83, 73, 70, 272), (241, 226, 225, 224), (165, 242, 217, 220), (19, 18, 7, 35), (299, 113, 109, 129), (22, 8, 11, 25), (256, 254, 205, 204), (57, 58, 53, 56), (267, 131, 137, 75), (186, 146, 258, 262), (147, 148, 183, 142), (231, 232, 172, 228), (309, 275, 311), (120, 282, 124), (275, 309, 277), (31, 62, 60, 46), (244, 241, 243, 221), (132, 271, 133, 134), (50, 55, 54, 53), (264, 266, 143, 183), (230, 232, 176, 234), (251, 247, 161, 214), (170, 173, 171, 167), (0, 29, 26, 16), (51, 36, 48, 50), (29, 23, 42, 26), (156, 200, 201, 203), (87, 100, 85, 86), (27, 15, 14, 30), (120, 314, 89, 122), (212, 211, 250, 154), (187, 261, 147, 142), (129, 109, 295, 292), (259, 184, 148, 189), (145, 260, 257, 188), (188, 149, 195, 146), (182, 263, 260, 145), (96, 101, 89, 93), (36, 45, 47, 48), (49, 47, 46, 33), (45, 31, 46, 47), (294, 298, 297, 128), (193, 152, 201, 256), (122, 307, 308), (308, 307, 123), (120, 117, 282), (309, 121, 277), (216, 248, 209, 160), (26, 42, 41, 62), (310, 69, 110), (5, 3, 34, 21), (284, 286, 285, 64), (312, 283, 309), (162, 163, 160, 161), (279, 286, 284), (279, 284, 69), (67, 288, 312), (314, 93, 89), (91, 94, 317), (97, 274, 86), (88, 313, 316), (314, 315, 97), (314, 97, 93), (316, 276, 317), (316, 317, 94), (137, 136, 79, 75), (23, 10, 43, 42)])
me_applecart.polygons.foreach_set('use_smooth', [True] * 344)
_k = set([(3, 4), (3, 34), (4, 7), (5, 9), (5, 21), (6, 9), (6, 38), (7, 35), (10, 11), (10, 43), (11, 25), (13, 23), (13, 24), (21, 51), (23, 42), (24, 28), (25, 40), (28, 44), (34, 36), (35, 52), (36, 48), (38, 55), (40, 59), (41, 42), (41, 61), (43, 57), (44, 61), (48, 52), (50, 51), (50, 55), (56, 57), (56, 59), (64, 285), (64, 305), (65, 287), (65, 306), (66, 67), (66, 304), (66, 306), (67, 288), (68, 133), (68, 268), (68, 273), (69, 110), (69, 282), (71, 267), (74, 270), (78, 79), (79, 136), (81, 268), (83, 272), (84, 269), (85, 95), (85, 100), (86, 87), (86, 97), (87, 88), (88, 316), (89, 101), (89, 122), (90, 94), (90, 103), (90, 105), (91, 103), (91, 123), (93, 96), (93, 314), (94, 317), (95, 96), (96, 101), (97, 274), (97, 315), (98, 125), (98, 318), (99, 274), (99, 313), (100, 104), (101, 102), (102, 103), (104, 105), (106, 107), (106, 300), (107, 306), (108, 293), (108, 295), (109, 113), (109, 295), (110, 311), (111, 298), (111, 302), (112, 113), (112, 114), (113, 299), (114, 304), (115, 116), (115, 284), (115, 305), (116, 302), (117, 120), (117, 278), (117, 282), (118, 278), (118, 285), (120, 122), (120, 314), (121, 277), (121, 280), (121, 309), (122, 308), (123, 277), (123, 308), (124, 310), (124, 315), (124, 318), (125, 275), (125, 313), (128, 291), (128, 297), (129, 292), (129, 299), (130, 131), (130, 135), (130, 269), (131, 137), (131, 267), (132, 271), (132, 273), (133, 271), (135, 136), (136, 137), (139, 144), (139, 179), (140, 178), (140, 182), (141, 142), (141, 176), (142, 147), (143, 183), (143, 234), (144, 186), (145, 182), (145, 188), (146, 186), (146, 195), (147, 190), (148, 183), (148, 189), (149, 153), (149, 188), (150, 190), (150, 203), (151, 195), (151, 202), (152, 189), (152, 201), (153, 155), (154, 202), (154, 212), (155, 208), (156, 157), (156, 203), (157, 214), (158, 212), (158, 220), (159, 164), (159, 207), (160, 163), (160, 209), (161, 162), (161, 214), (162, 222), (163, 168), (164, 166), (165, 167), (165, 220), (166, 170), (167, 171), (168, 226), (169, 172), (169, 222), (170, 173), (171, 175), (172, 232), (173, 174), (174, 178), (175, 179), (176, 232), (177, 233), (177, 263), (180, 185), (180, 235), (181, 187), (181, 237), (184, 259), (184, 264), (185, 262), (187, 261), (191, 197), (191, 261), (192, 198), (192, 257), (193, 256), (193, 259), (194, 196), (194, 258), (196, 255), (197, 204), (198, 199), (199, 249), (200, 201), (200, 210), (204, 205), (205, 253), (206, 246), (206, 249), (207, 208), (209, 210), (211, 213), (211, 250), (213, 217), (215, 216), (215, 244), (216, 248), (217, 242), (218, 219), (218, 240), (219, 246), (221, 243), (221, 245), (223, 229), (223, 240), (224, 238), (224, 241), (225, 226), (225, 230), (227, 236), (227, 239), (228, 231), (228, 243), (229, 233), (230, 234), (231, 237), (235, 236), (238, 265), (239, 242), (241, 244), (245, 247), (247, 251), (248, 252), (250, 255), (251, 253), (252, 254), (254, 256), (257, 260), (258, 262), (260, 263), (264, 266), (265, 266), (270, 271), (272, 273), (274, 318), (275, 276), (275, 310), (276, 316), (277, 317), (279, 281), (279, 286), (280, 289), (281, 282), (283, 309), (283, 312), (284, 286), (287, 289), (288, 312), (290, 291), (290, 292), (293, 294), (294, 298), (296, 297), (296, 301), (297, 298), (299, 300), (301, 303), (303, 305), (309, 311), (313, 316)])
me_applecart.attributes.new('sharp_edge', 'BOOLEAN', 'EDGE').data.foreach_set('value', [ (min(e.vertices), max(e.vertices)) in _k for e in me_applecart.edges])
_uv = me_applecart.uv_layers.new(name='UVLayer0')
_uv.uv.foreach_set('vector', [0.514, 0.7278, 0.5302, 0.7278, 0.5302, 0.7122, 0.514, 0.7122, 0.7364, 0.000113, 0.7576, 0.0, 0.7351, 0.03309, 0.5302, 0.7278, 0.5464, 0.7278, 0.5464, 0.7122, 0.5302, 0.7122, 0.8716, 0.8118, 0.8999, 0.8114, 0.8999, 0.8536, 0.8715, 0.854, 0.8381, 0.8536, 0.8382, 0.8115, 0.8173, 0.8109, 0.8172, 0.853, 0.5148, 0.7765, 0.5148, 0.7873, 0.4986, 0.7873, 0.4986, 0.7765, 0.641, 0.7494, 0.6572, 0.7494, 0.6572, 0.7356, 0.641, 0.7356, 0.9641, 0.4091, 0.9646, 0.3103, 0.9374, 0.3085, 0.9369, 0.4066, 0.6433, 0.7567, 0.6433, 0.7684, 0.6595, 0.7684, 0.6595, 0.7567, 0.9891, 0.846, 0.9345, 0.8906, 0.9918, 0.988, 0.9345, 0.8906, 0.7965, 0.8536, 0.7965, 0.8114, 0.7709, 0.8116, 0.771, 0.8538, 0.7177, 0.2964, 0.5219, 0.2287, 0.5241, 0.4169, 0.7173, 0.4172, 0.8988, 0.2081, 0.9107, 0.2086, 0.9102, 0.3066, 0.8983, 0.3058, 0.6109, 0.7567, 0.6109, 0.7684, 0.6271, 0.7684, 0.6271, 0.7567, 0.7462, 0.8113, 0.7709, 0.8116, 0.771, 0.8538, 0.7463, 0.8535, 0.4617, 0.6807, 0.4961, 0.6777, 0.4959, 0.6066, 0.4553, 0.61, 0.6763, 0.8121, 0.7061, 0.8112, 0.7061, 0.8533, 0.6762, 0.8542, 0.6237, 0.8835, 0.929, 0.8791, 0.9294, 0.8721, 0.6241, 0.8743, 0.9822, 0.5922, 0.8874, 0.5934, 0.8869, 0.7919, 0.9802, 0.7921, 0.3992, 0.6358, 0.3798, 0.6189, 0.3483, 0.6038, 0.3463, 0.6738, 0.814, 0.3002, 0.8145, 0.2046, 0.8034, 0.2042, 0.8029, 0.2995, 0.8501, 0.3985, 0.8506, 0.3027, 0.814, 0.3002, 0.8135, 0.3951, 0.8882, 0.1099, 0.8887, 0.01367, 0.8521, 0.01408, 0.8516, 0.1094, 0.8511, 0.2061, 0.8516, 0.1094, 0.8151, 0.1088, 0.8145, 0.2046, 0.7551, 0.7931, 0.8605, 0.7202, 0.8591, 0.6269, 0.7493, 0.5965, 0.4617, 0.6807, 0.4441, 0.6834, 0.4344, 0.6133, 0.4553, 0.61, 0.7462, 0.8533, 0.7462, 0.8112, 0.7062, 0.8109, 0.7061, 0.853, 0.4126, 0.06821, 0.3925, 0.5831, 0.4045, 0.5872, 0.4495, 0.07481, 0.8999, 0.8536, 0.8999, 0.8114, 0.8716, 0.8118, 0.8715, 0.854, 0.8151, 0.1088, 0.8516, 0.1094, 0.8511, 0.2061, 0.8145, 0.2046, 0.6087, 0.7494, 0.6249, 0.7494, 0.6249, 0.7356, 0.6087, 0.7356, 0.848, 0.5892, 0.8148, 0.4886, 0.7689, 0.4852, 0.769, 0.5827, 0.3472, 0.8841, 0.3499, 0.9541, 0.4005, 0.9216, 0.399, 0.9012, 0.791, 0.2987, 0.8029, 0.2995, 0.8024, 0.3941, 0.7905, 0.393, 0.6109, 0.7567, 0.5947, 0.7567, 0.5947, 0.7684, 0.6109, 0.7684, 0.8641, 0.8975, 0.8276, 0.9905, 0.9148, 0.9188, 0.8898, 0.8978, 0.8999, 0.01355, 0.9118, 0.01342, 0.9113, 0.1102, 0.8994, 0.1101, 0.7407, 0.7122, 0.7407, 0.7278, 0.7245, 0.7278, 0.7245, 0.7122, 0.708, 0.7684, 0.708, 0.7567, 0.7242, 0.7567, 0.7242, 0.7684, 0.8506, 0.3027, 0.8871, 0.3051, 0.8866, 0.4019, 0.8501, 0.3985, 0.4751, 0.01331, 0.4911, 0.01081, 0.4553, 0.61, 0.4344, 0.6133, 0.6767, 0.7765, 0.6767, 0.7873, 0.6605, 0.7873, 0.6605, 0.7765, 0.8173, 0.8109, 0.8382, 0.8115, 0.8381, 0.8536, 0.8172, 0.853, 0.7061, 0.8533, 0.7061, 0.8112, 0.6763, 0.8121, 0.6762, 0.8542, 0.4911, 0.01081, 0.5057, 0.007766, 0.4959, 0.6066, 0.4553, 0.61, 0.5469, 0.442, 0.7381, 0.4414, 0.7382, 0.4571, 0.6582, 0.4574, 0.6595, 0.7684, 0.6433, 0.7684, 0.6433, 0.7567, 0.6595, 0.7567, 0.8172, 0.853, 0.8172, 0.8109, 0.7965, 0.8114, 0.7965, 0.8536, 0.7242, 0.7567, 0.708, 0.7567, 0.708, 0.7684, 0.7242, 0.7684, 0.03305, 0.2893, 0.3438, 0.4258, 0.35, 0.5818, 0.009201, 0.5899, 0.5626, 0.7278, 0.5788, 0.7278, 0.5788, 0.7122, 0.5626, 0.7122, 0.5763, 0.7494, 0.5925, 0.7494, 0.5925, 0.7356, 0.5763, 0.7356, 0.5277, 0.7494, 0.5439, 0.7494, 0.5439, 0.7356, 0.5277, 0.7356, 0.5232, 0.06056, 0.5219, 0.2287, 0.7177, 0.2964, 0.7185, 0.03972, 0.6605, 0.7873, 0.6767, 0.7873, 0.6767, 0.7765, 0.6605, 0.7765, 0.939, 0.01311, 0.9662, 0.01281, 0.9657, 0.111, 0.9385, 0.1106, 0.6249, 0.7356, 0.6249, 0.7494, 0.6087, 0.7494, 0.6087, 0.7356, 0.6734, 0.7494, 0.6896, 0.7494, 0.6896, 0.7356, 0.6734, 0.7356, 0.4344, 0.6133, 0.4441, 0.6834, 0.4617, 0.6807, 0.4553, 0.61, 0.6578, 0.000557, 0.7364, 0.000113, 0.7351, 0.03309, 0.6568, 0.02667, 0.5624, 0.7567, 0.5624, 0.7684, 0.5785, 0.7684, 0.5785, 0.7567, 0.9385, 0.1106, 0.939, 0.01311, 0.9118, 0.01342, 0.9113, 0.1102, 0.8276, 0.9905, 0.8188, 0.944, 0.8641, 0.8975, 0.9148, 0.9188, 0.4986, 0.7873, 0.5148, 0.7873, 0.5148, 0.7765, 0.4986, 0.7765, 0.4976, 0.7567, 0.4814, 0.7567, 0.4814, 0.7684, 0.4976, 0.7684, 0.6271, 0.7684, 0.6109, 0.7684, 0.6109, 0.7567, 0.6271, 0.7567, 0.8135, 0.3951, 0.814, 0.3002, 0.8029, 0.2995, 0.8024, 0.3941, 0.398, 0.6562, 0.3463, 0.6738, 0.3862, 0.6692, 0.3872, 0.8883, 0.3472, 0.8841, 0.399, 0.9012, 0.7977, 0.9272, 0.8188, 0.944, 0.8276, 0.9905, 0.8276, 0.9905, 0.8188, 0.944, 0.7977, 0.9272, 0.9148, 0.9188, 0.9345, 0.8906, 0.9918, 0.988, 0.9918, 0.988, 0.9345, 0.8906, 0.9148, 0.9188, 0.9283, 0.8343, 0.9423, 0.8236, 0.9327, 0.8573, 0.9327, 0.8573, 0.9423, 0.8236, 0.9283, 0.8343, 0.8605, 0.7202, 0.8714, 0.7927, 0.7551, 0.7931, 0.7551, 0.7931, 0.8714, 0.7927, 0.8605, 0.7202, 0.9148, 0.9188, 0.9918, 0.988, 0.8276, 0.9905, 0.8276, 0.9905, 0.9918, 0.988, 0.9148, 0.9188, 0.7709, 0.8116, 0.7965, 0.8114, 0.7965, 0.8536, 0.771, 0.8538, 0.7083, 0.7122, 0.7083, 0.7278, 0.6921, 0.7278, 0.6921, 0.7122, 0.5462, 0.7567, 0.5462, 0.7684, 0.5624, 0.7684, 0.5624, 0.7567, 0.6597, 0.7122, 0.6597, 0.7278, 0.6435, 0.7278, 0.6435, 0.7122, 0.8752, 0.5709, 0.8752, 0.4304, 0.9902, 0.4304, 0.9902, 0.5709, 0.8715, 0.854, 0.8716, 0.8118, 0.855, 0.8118, 0.8549, 0.854, 0.9097, 0.404, 0.9102, 0.3066, 0.8983, 0.3058, 0.8978, 0.4029, 0.6157, 0.8549, 0.6157, 0.8128, 0.5891, 0.8128, 0.589, 0.8549, 0.5891, 0.8128, 0.6157, 0.8128, 0.6157, 0.8549, 0.589, 0.8549, 0.5626, 0.7122, 0.5626, 0.7278, 0.5464, 0.7278, 0.5464, 0.7122, 0.855, 0.8118, 0.8716, 0.8118, 0.8715, 0.854, 0.8549, 0.854, 0.8549, 0.854, 0.855, 0.8118, 0.8382, 0.8115, 0.8381, 0.8536, 0.9646, 0.3103, 0.9652, 0.2108, 0.9379, 0.2097, 0.9374, 0.3085, 0.9379, 0.2097, 0.9652, 0.2108, 0.9646, 0.3103, 0.9374, 0.3085, 0.7177, 0.2964, 0.5219, 0.2287, 0.5232, 0.06056, 0.7185, 0.03972, 0.9374, 0.3085, 0.9379, 0.2097, 0.9107, 0.2086, 0.9102, 0.3066, 0.7351, 0.03309, 0.7576, 0.0, 0.7574, 0.04033, 0.7579, 0.0987, 0.7576, 0.0, 0.7343, 0.09833, 0.7364, 0.02622, 0.7576, 0.0, 0.7364, 0.000113, 0.6572, 0.7494, 0.6734, 0.7494, 0.6734, 0.7356, 0.6572, 0.7356, 0.5469, 0.442, 0.547, 0.4577, 0.6582, 0.4574, 0.7381, 0.4414, 0.734, 0.2914, 0.7586, 0.2913, 0.7596, 0.4674, 0.7381, 0.4414, 0.8151, 0.1088, 0.8156, 0.01449, 0.8044, 0.01462, 0.8039, 0.1087, 0.3925, 0.5831, 0.3716, 0.5804, 0.3853, 0.06471, 0.4126, 0.06821, 0.5302, 0.7122, 0.5302, 0.7278, 0.514, 0.7278, 0.514, 0.7122, 0.6112, 0.7122, 0.6112, 0.7278, 0.595, 0.7278, 0.595, 0.7122, 0.3853, 0.06471, 0.3716, 0.5804, 0.3925, 0.5831, 0.4126, 0.06821, 0.3686, 0.09523, 0.378, 0.05108, 0.03653, 0.1181, 0.3686, 0.09523, 0.03653, 0.1181, 0.3501, 0.132, 0.03653, 0.1181, 0.378, 0.05108, 0.3686, 0.09523, 0.03653, 0.1181, 0.3686, 0.09523, 0.3501, 0.132, 0.5788, 0.7122, 0.5788, 0.7278, 0.5626, 0.7278, 0.5626, 0.7122, 0.53, 0.7684, 0.5138, 0.7684, 0.5138, 0.7567, 0.53, 0.7567, 0.4213, 0.6958, 0.4098, 0.6834, 0.3862, 0.6692, 0.4213, 0.6958, 0.3862, 0.6692, 0.3463, 0.6738, 0.3872, 0.8883, 0.4106, 0.8739, 0.422, 0.8613, 0.3872, 0.8883, 0.422, 0.8613, 0.3472, 0.8841, 0.398, 0.6562, 0.4036, 0.6458, 0.3992, 0.6358, 0.398, 0.6562, 0.3992, 0.6358, 0.3463, 0.6738, 0.4005, 0.9216, 0.4048, 0.9115, 0.399, 0.9012, 0.6605, 0.7765, 0.6605, 0.7873, 0.6443, 0.7873, 0.6443, 0.7765, 0.9345, 0.8906, 0.9622, 0.8549, 0.9891, 0.846, 0.6734, 0.7356, 0.6734, 0.7494, 0.6572, 0.7494, 0.6572, 0.7356, 0.9891, 0.846, 0.9622, 0.8549, 0.9345, 0.8906, 0.8641, 0.8975, 0.8898, 0.8978, 0.9148, 0.9188, 0.5763, 0.7356, 0.5763, 0.7494, 0.5601, 0.7494, 0.5601, 0.7356, 0.7596, 0.4674, 0.7586, 0.2913, 0.734, 0.2914, 0.7381, 0.4414, 0.8641, 0.8975, 0.8188, 0.944, 0.8432, 0.9125, 0.8188, 0.944, 0.8276, 0.9905, 0.8641, 0.8975, 0.8188, 0.944, 0.8641, 0.8975, 0.8432, 0.9125, 0.4814, 0.7684, 0.4814, 0.7567, 0.4976, 0.7567, 0.4976, 0.7684, 0.4005, 0.9216, 0.3499, 0.9541, 0.3813, 0.9387, 0.009201, 0.5899, 0.3463, 0.6738, 0.3483, 0.6038, 0.009201, 0.5899, 0.3483, 0.6038, 0.35, 0.5818, 0.3499, 0.9541, 0.3472, 0.8841, 0.01213, 0.9711, 0.3499, 0.9541, 0.01213, 0.9711, 0.3499, 0.9781, 0.8871, 0.3051, 0.8877, 0.2076, 0.8511, 0.2061, 0.8506, 0.3027, 0.8034, 0.2042, 0.8145, 0.2046, 0.814, 0.3002, 0.8029, 0.2995, 0.5241, 0.4169, 0.5219, 0.2287, 0.7177, 0.2964, 0.7173, 0.4172, 0.8044, 0.01462, 0.8156, 0.01449, 0.8151, 0.1088, 0.8039, 0.1087, 0.3478, 0.7779, 0.4069, 0.7268, 0.3463, 0.6738, 0.428, 0.7383, 0.4069, 0.7268, 0.3478, 0.7779, 0.3477, 0.78, 0.4073, 0.8305, 0.4283, 0.8188, 0.3472, 0.8841, 0.4073, 0.8305, 0.3477, 0.78, 0.4638, 0.7768, 0.4548, 0.7545, 0.428, 0.7383, 0.6595, 0.7567, 0.6595, 0.7684, 0.6757, 0.7684, 0.6757, 0.7567, 0.4283, 0.8188, 0.4549, 0.8024, 0.4638, 0.78, 0.9173, 0.8251, 0.9283, 0.8343, 0.9327, 0.8573, 0.9173, 0.8251, 0.9327, 0.8573, 0.9173, 0.8582, 0.9327, 0.8573, 0.9283, 0.8343, 0.9173, 0.8251, 0.9327, 0.8573, 0.9173, 0.8251, 0.9173, 0.8582, 0.8887, 0.01367, 0.8999, 0.01355, 0.8994, 0.1101, 0.8882, 0.1099, 0.6896, 0.7494, 0.7058, 0.7494, 0.7058, 0.7356, 0.6896, 0.7356, 0.5624, 0.7684, 0.5462, 0.7684, 0.5462, 0.7567, 0.5624, 0.7567, 0.641, 0.7356, 0.6249, 0.7356, 0.6249, 0.7494, 0.641, 0.7494, 0.6921, 0.7278, 0.7083, 0.7278, 0.7083, 0.7122, 0.6921, 0.7122, 0.7977, 0.9272, 0.764, 0.9244, 0.7094, 0.9923, 0.8276, 0.9905, 0.6158, 0.8128, 0.6494, 0.813, 0.6494, 0.8551, 0.6157, 0.8549, 0.5601, 0.7494, 0.5763, 0.7494, 0.5763, 0.7356, 0.5601, 0.7356, 0.5957, 0.7765, 0.5957, 0.7873, 0.5795, 0.7873, 0.5795, 0.7765, 0.5785, 0.7684, 0.5785, 0.7567, 0.5947, 0.7567, 0.5947, 0.7684, 0.7058, 0.7356, 0.7058, 0.7494, 0.6896, 0.7494, 0.6896, 0.7356, 0.6443, 0.7873, 0.6605, 0.7873, 0.6605, 0.7765, 0.6443, 0.7765, 0.6433, 0.7684, 0.6271, 0.7684, 0.6271, 0.7567, 0.6433, 0.7567, 0.8506, 0.3027, 0.8511, 0.2061, 0.8145, 0.2046, 0.814, 0.3002, 0.01213, 0.9711, 0.3472, 0.8841, 0.3369, 0.7802, 0.008106, 0.7805, 0.9107, 0.2086, 0.9379, 0.2097, 0.9374, 0.3085, 0.9102, 0.3066, 0.7382, 0.7356, 0.7382, 0.7494, 0.722, 0.7494, 0.722, 0.7356, 0.6087, 0.7356, 0.6087, 0.7494, 0.5925, 0.7494, 0.5925, 0.7356, 0.8029, 0.2995, 0.814, 0.3002, 0.8135, 0.3951, 0.8024, 0.3941, 0.7404, 0.7567, 0.7242, 0.7567, 0.7242, 0.7684, 0.7404, 0.7684, 0.8145, 0.2046, 0.8511, 0.2061, 0.8506, 0.3027, 0.814, 0.3002, 0.4986, 0.7765, 0.4986, 0.7873, 0.4824, 0.7873, 0.4824, 0.7765, 0.595, 0.7122, 0.595, 0.7278, 0.5788, 0.7278, 0.5788, 0.7122, 0.5115, 0.7356, 0.5115, 0.7494, 0.4954, 0.7494, 0.4954, 0.7356, 0.8039, 0.1087, 0.8044, 0.01462, 0.7925, 0.01475, 0.792, 0.1085, 0.6119, 0.7873, 0.6119, 0.7765, 0.5957, 0.7765, 0.5957, 0.7873, 0.6919, 0.7684, 0.6757, 0.7684, 0.6757, 0.7567, 0.6919, 0.7567, 0.722, 0.7356, 0.722, 0.7494, 0.7058, 0.7494, 0.7058, 0.7356, 0.5148, 0.7873, 0.531, 0.7873, 0.531, 0.7765, 0.5148, 0.7765, 0.5947, 0.7567, 0.5785, 0.7567, 0.5785, 0.7684, 0.5947, 0.7684, 0.7245, 0.7278, 0.7407, 0.7278, 0.7407, 0.7122, 0.7245, 0.7122, 0.7245, 0.7122, 0.7245, 0.7278, 0.7083, 0.7278, 0.7083, 0.7122, 0.7083, 0.7278, 0.7245, 0.7278, 0.7245, 0.7122, 0.7083, 0.7122, 0.4824, 0.7873, 0.4986, 0.7873, 0.4986, 0.7765, 0.4824, 0.7765, 0.764, 0.9244, 0.8276, 0.9905, 0.7094, 0.9923, 0.7354, 0.95, 0.5472, 0.7765, 0.5472, 0.7873, 0.531, 0.7873, 0.531, 0.7765, 0.6281, 0.7765, 0.6443, 0.7765, 0.6443, 0.7873, 0.6281, 0.7873, 0.6759, 0.7278, 0.6921, 0.7278, 0.6921, 0.7122, 0.6759, 0.7122, 0.6921, 0.7122, 0.6921, 0.7278, 0.6759, 0.7278, 0.6759, 0.7122, 0.7925, 0.01475, 0.8044, 0.01462, 0.8039, 0.1087, 0.792, 0.1085, 0.6271, 0.7567, 0.6271, 0.7684, 0.6433, 0.7684, 0.6433, 0.7567, 0.4283, 0.8188, 0.4638, 0.7768, 0.428, 0.7383, 0.3477, 0.78, 0.9113, 0.1102, 0.9385, 0.1106, 0.9379, 0.2097, 0.9107, 0.2086, 0.5925, 0.7356, 0.5925, 0.7494, 0.5763, 0.7494, 0.5763, 0.7356, 0.5795, 0.7873, 0.5957, 0.7873, 0.5957, 0.7765, 0.5795, 0.7765, 0.4979, 0.7122, 0.4979, 0.7278, 0.4817, 0.7278, 0.4817, 0.7122, 0.8521, 0.01408, 0.8887, 0.01367, 0.8882, 0.1099, 0.8516, 0.1094, 0.709, 0.7765, 0.7252, 0.7765, 0.7252, 0.7873, 0.709, 0.7873, 0.4976, 0.7567, 0.4976, 0.7684, 0.5138, 0.7684, 0.5138, 0.7567, 0.8024, 0.3941, 0.8029, 0.2995, 0.791, 0.2987, 0.7905, 0.393, 0.7414, 0.7873, 0.7414, 0.7765, 0.7252, 0.7765, 0.7252, 0.7873, 0.8145, 0.2046, 0.8151, 0.1088, 0.8039, 0.1087, 0.8034, 0.2042, 0.595, 0.7278, 0.6112, 0.7278, 0.6112, 0.7122, 0.595, 0.7122, 0.4069, 0.7268, 0.4216, 0.7114, 0.4213, 0.6958, 0.3463, 0.6738, 0.5439, 0.7494, 0.5601, 0.7494, 0.5601, 0.7356, 0.5439, 0.7356, 0.03305, 0.2893, 0.03653, 0.1181, 0.3501, 0.132, 0.3452, 0.2364, 0.6119, 0.7765, 0.6281, 0.7765, 0.6281, 0.7873, 0.6119, 0.7873, 0.5439, 0.7356, 0.5439, 0.7494, 0.5277, 0.7494, 0.5277, 0.7356, 0.4792, 0.7494, 0.4954, 0.7494, 0.4954, 0.7356, 0.4792, 0.7356, 0.8877, 0.2076, 0.8988, 0.2081, 0.8983, 0.3058, 0.8871, 0.3051, 0.9102, 0.3066, 0.9107, 0.2086, 0.8988, 0.2081, 0.8983, 0.3058, 0.5634, 0.7765, 0.5634, 0.7873, 0.5472, 0.7873, 0.5472, 0.7765, 0.8983, 0.3058, 0.8988, 0.2081, 0.8877, 0.2076, 0.8871, 0.3051, 0.53, 0.7567, 0.53, 0.7684, 0.5462, 0.7684, 0.5462, 0.7567, 0.6274, 0.7122, 0.6274, 0.7278, 0.6112, 0.7278, 0.6112, 0.7122, 0.6435, 0.7122, 0.6274, 0.7122, 0.6274, 0.7278, 0.6435, 0.7278, 0.8156, 0.01449, 0.8521, 0.01408, 0.8516, 0.1094, 0.8151, 0.1088, 0.6112, 0.7278, 0.6274, 0.7278, 0.6274, 0.7122, 0.6112, 0.7122, 0.8029, 0.2995, 0.8034, 0.2042, 0.7915, 0.2037, 0.791, 0.2987, 0.6759, 0.7122, 0.6759, 0.7278, 0.6597, 0.7278, 0.6597, 0.7122, 0.6274, 0.7278, 0.6274, 0.7122, 0.6435, 0.7122, 0.6435, 0.7278, 0.8516, 0.1094, 0.8882, 0.1099, 0.8877, 0.2076, 0.8511, 0.2061, 0.709, 0.7873, 0.709, 0.7765, 0.6929, 0.7765, 0.6929, 0.7873, 0.722, 0.7494, 0.7382, 0.7494, 0.7382, 0.7356, 0.722, 0.7356, 0.4959, 0.6066, 0.5057, 0.007766, 0.4911, 0.01081, 0.4553, 0.61, 0.8869, 0.7919, 0.8874, 0.5934, 0.9822, 0.5922, 0.9802, 0.7921, 0.8978, 0.4029, 0.8983, 0.3058, 0.8871, 0.3051, 0.8866, 0.4019, 0.5464, 0.7122, 0.5464, 0.7278, 0.5302, 0.7278, 0.5302, 0.7122, 0.5464, 0.7278, 0.5626, 0.7278, 0.5626, 0.7122, 0.5464, 0.7122, 0.8994, 0.1101, 0.8999, 0.01355, 0.8887, 0.01367, 0.8882, 0.1099, 0.8994, 0.1101, 0.9113, 0.1102, 0.9107, 0.2086, 0.8988, 0.2081, 0.9379, 0.2097, 0.9385, 0.1106, 0.9113, 0.1102, 0.9107, 0.2086, 0.5878, 0.8717, 0.5875, 0.8795, 0.6237, 0.8835, 0.6241, 0.8743, 0.7062, 0.8109, 0.7462, 0.8112, 0.7462, 0.8533, 0.7061, 0.853, 0.6597, 0.7278, 0.6759, 0.7278, 0.6759, 0.7122, 0.6597, 0.7122, 0.5785, 0.7684, 0.5624, 0.7684, 0.5624, 0.7567, 0.5785, 0.7567, 0.3369, 0.7802, 0.3463, 0.6738, 0.007638, 0.5899, 0.008106, 0.7805, 0.7252, 0.7873, 0.7252, 0.7765, 0.709, 0.7765, 0.709, 0.7873, 0.7252, 0.7765, 0.7414, 0.7765, 0.7414, 0.7873, 0.7252, 0.7873, 0.8511, 0.2061, 0.8877, 0.2076, 0.8871, 0.3051, 0.8506, 0.3027, 0.5957, 0.7765, 0.6119, 0.7765, 0.6119, 0.7873, 0.5957, 0.7873, 0.03653, 0.1181, 0.378, 0.05108, 0.3838, 0.004598, 0.03537, 0.01316, 0.5115, 0.7494, 0.5277, 0.7494, 0.5277, 0.7356, 0.5115, 0.7356, 0.8591, 0.6269, 0.8605, 0.7202, 0.7551, 0.7931, 0.7493, 0.5965, 0.4959, 0.6066, 0.4961, 0.6777, 0.4617, 0.6807, 0.4553, 0.61, 0.8988, 0.2081, 0.8994, 0.1101, 0.8882, 0.1099, 0.8877, 0.2076, 0.6435, 0.7278, 0.6597, 0.7278, 0.6597, 0.7122, 0.6435, 0.7122, 0.6237, 0.8835, 0.5875, 0.8795, 0.5878, 0.8717, 0.6241, 0.8743, 0.8877, 0.2076, 0.8882, 0.1099, 0.8516, 0.1094, 0.8511, 0.2061, 0.422, 0.8613, 0.4222, 0.8458, 0.4073, 0.8305, 0.3472, 0.8841, 0.8034, 0.2042, 0.8039, 0.1087, 0.792, 0.1085, 0.7915, 0.2037, 0.9657, 0.111, 0.9662, 0.01281, 0.939, 0.01311, 0.9385, 0.1106, 0.4553, 0.61, 0.4911, 0.01081, 0.4751, 0.01331, 0.4344, 0.6133, 0.6929, 0.7765, 0.6929, 0.7873, 0.6767, 0.7873, 0.6767, 0.7765, 0.6578, 0.000557, 0.5456, 0.000981, 0.5458, 0.02709, 0.6568, 0.02667, 0.7965, 0.8114, 0.8172, 0.8109, 0.8172, 0.853, 0.7965, 0.8536, 0.771, 0.8538, 0.7709, 0.8116, 0.7462, 0.8113, 0.7463, 0.8535, 0.7364, 0.02622, 0.7364, 0.000113, 0.6578, 0.000557, 0.6568, 0.02667, 0.6443, 0.7873, 0.6443, 0.7765, 0.6281, 0.7765, 0.6281, 0.7873, 0.4979, 0.7278, 0.514, 0.7278, 0.514, 0.7122, 0.4979, 0.7122, 0.3838, 0.004598, 0.378, 0.05108, 0.03653, 0.1181, 0.03537, 0.01316, 0.4954, 0.7494, 0.5115, 0.7494, 0.5115, 0.7356, 0.4954, 0.7356, 0.424, 0.008532, 0.4553, 0.01411, 0.4495, 0.07481, 0.4126, 0.06821, 0.9385, 0.1106, 0.9113, 0.1102, 0.9118, 0.01342, 0.939, 0.01311, 0.9113, 0.1102, 0.9118, 0.01342, 0.8999, 0.01355, 0.8994, 0.1101, 0.9902, 0.4304, 0.8752, 0.4304, 0.8752, 0.5709, 0.9902, 0.5709, 0.5277, 0.7356, 0.5277, 0.7494, 0.5115, 0.7494, 0.5115, 0.7356, 0.9294, 0.8721, 0.929, 0.8791, 0.6237, 0.8835, 0.6241, 0.8743, 0.5138, 0.7684, 0.4976, 0.7684, 0.4976, 0.7567, 0.5138, 0.7567, 0.6572, 0.7356, 0.6572, 0.7494, 0.641, 0.7494, 0.641, 0.7356, 0.5634, 0.7873, 0.5795, 0.7873, 0.5795, 0.7765, 0.5634, 0.7765, 0.9173, 0.8251, 0.9283, 0.8343, 0.9423, 0.8236, 0.9327, 0.8038, 0.3853, 0.06471, 0.4009, 0.005568, 0.424, 0.008532, 0.4126, 0.06821, 0.5138, 0.7567, 0.5138, 0.7684, 0.53, 0.7684, 0.53, 0.7567, 0.514, 0.7122, 0.514, 0.7278, 0.4979, 0.7278, 0.4979, 0.7122, 0.7689, 0.4852, 0.8148, 0.4886, 0.848, 0.5892, 0.769, 0.5827, 0.5472, 0.7873, 0.5634, 0.7873, 0.5634, 0.7765, 0.5472, 0.7765, 0.4045, 0.5872, 0.3925, 0.5831, 0.4126, 0.06821, 0.4495, 0.07481, 0.5947, 0.7684, 0.5947, 0.7567, 0.6109, 0.7567, 0.6109, 0.7684, 0.5795, 0.7765, 0.5795, 0.7873, 0.5634, 0.7873, 0.5634, 0.7765, 0.9107, 0.2086, 0.9113, 0.1102, 0.8994, 0.1101, 0.8988, 0.2081, 0.6762, 0.8542, 0.6763, 0.8121, 0.6494, 0.813, 0.6494, 0.8551, 0.8516, 0.1094, 0.8521, 0.01408, 0.8156, 0.01449, 0.8151, 0.1088, 0.4817, 0.7278, 0.4979, 0.7278, 0.4979, 0.7122, 0.4817, 0.7122, 0.814, 0.3002, 0.8506, 0.3027, 0.8501, 0.3985, 0.8135, 0.3951, 0.4495, 0.07481, 0.4553, 0.01411, 0.424, 0.008532, 0.4126, 0.06821, 0.6929, 0.7765, 0.709, 0.7765, 0.709, 0.7873, 0.6929, 0.7873, 0.6896, 0.7356, 0.6896, 0.7494, 0.6734, 0.7494, 0.6734, 0.7356, 0.6281, 0.7873, 0.6281, 0.7765, 0.6119, 0.7765, 0.6119, 0.7873, 0.7382, 0.4571, 0.7381, 0.4414, 0.6582, 0.4574, 0.7596, 0.4674, 0.7382, 0.4571, 0.7381, 0.4414, 0.7381, 0.4414, 0.7382, 0.4571, 0.7596, 0.4674, 0.9374, 0.3085, 0.9646, 0.3103, 0.9641, 0.4091, 0.9369, 0.4066, 0.5788, 0.7278, 0.595, 0.7278, 0.595, 0.7122, 0.5788, 0.7122, 0.9173, 0.8251, 0.9327, 0.8038, 0.9423, 0.8236, 0.9283, 0.8343, 0.8866, 0.4019, 0.8871, 0.3051, 0.8506, 0.3027, 0.8501, 0.3985, 0.6757, 0.7684, 0.6595, 0.7684, 0.6595, 0.7567, 0.6757, 0.7567, 0.6249, 0.7494, 0.6249, 0.7356, 0.641, 0.7356, 0.641, 0.7494, 0.531, 0.7873, 0.5472, 0.7873, 0.5472, 0.7765, 0.531, 0.7765, 0.5925, 0.7494, 0.6087, 0.7494, 0.6087, 0.7356, 0.5925, 0.7356, 0.9385, 0.1106, 0.9657, 0.111, 0.9652, 0.2108, 0.9379, 0.2097, 0.8871, 0.3051, 0.8983, 0.3058, 0.8978, 0.4029, 0.8866, 0.4019, 0.792, 0.1085, 0.8039, 0.1087, 0.8034, 0.2042, 0.7915, 0.2037, 0.4954, 0.7356, 0.4954, 0.7494, 0.4792, 0.7494, 0.4792, 0.7356, 0.5458, 0.02709, 0.5456, 0.000981, 0.6578, 0.000557, 0.6568, 0.02667, 0.9652, 0.2108, 0.9657, 0.111, 0.9385, 0.1106, 0.9379, 0.2097, 0.35, 0.5818, 0.3438, 0.4258, 0.03305, 0.2893, 0.009201, 0.5899, 0.531, 0.7765, 0.531, 0.7873, 0.5148, 0.7873, 0.5148, 0.7765, 0.6767, 0.7873, 0.6929, 0.7873, 0.6929, 0.7765, 0.6767, 0.7765, 0.6494, 0.8551, 0.6494, 0.813, 0.6158, 0.8128, 0.6157, 0.8549, 0.708, 0.7684, 0.6919, 0.7684, 0.6919, 0.7567, 0.708, 0.7567, 0.6919, 0.7567, 0.6919, 0.7684, 0.708, 0.7684, 0.708, 0.7567, 0.7058, 0.7494, 0.722, 0.7494, 0.722, 0.7356, 0.7058, 0.7356, 0.6757, 0.7567, 0.6757, 0.7684, 0.6919, 0.7684, 0.6919, 0.7567, 0.3501, 0.132, 0.03653, 0.1181, 0.03305, 0.2893, 0.3452, 0.2364, 0.8983, 0.3058, 0.9102, 0.3066, 0.9097, 0.404, 0.8978, 0.4029, 0.9102, 0.3066, 0.9097, 0.404, 0.9369, 0.4066, 0.9374, 0.3085, 0.9102, 0.3066, 0.9374, 0.3085, 0.9369, 0.4066, 0.9097, 0.404, 0.6494, 0.813, 0.6763, 0.8121, 0.6762, 0.8542, 0.6494, 0.8551, 0.7242, 0.7684, 0.7242, 0.7567, 0.7404, 0.7567, 0.7404, 0.7684, 0.7185, 0.03972, 0.5232, 0.06056, 0.5241, 0.03927, 0.5241, 0.03927, 0.5232, 0.06056, 0.7185, 0.03972, 0.7596, 0.4674, 0.7382, 0.4675, 0.7382, 0.4571, 0.7382, 0.4571, 0.7382, 0.4675, 0.7596, 0.4674, 0.5462, 0.7684, 0.53, 0.7684, 0.53, 0.7567, 0.5462, 0.7567, 0.7915, 0.2037, 0.8034, 0.2042, 0.8029, 0.2995, 0.791, 0.2987, 0.5469, 0.442, 0.6582, 0.4574, 0.547, 0.4577, 0.8882, 0.1099, 0.8994, 0.1101, 0.8988, 0.2081, 0.8877, 0.2076, 0.8382, 0.8115, 0.855, 0.8118, 0.8549, 0.854, 0.8381, 0.8536, 0.764, 0.9244, 0.7354, 0.95, 0.7094, 0.9923, 0.5601, 0.7356, 0.5601, 0.7494, 0.5439, 0.7494, 0.5439, 0.7356, 0.764, 0.9244, 0.7807, 0.919, 0.7977, 0.9272, 0.764, 0.9244, 0.7977, 0.9272, 0.8276, 0.9905, 0.7977, 0.9272, 0.7807, 0.919, 0.764, 0.9244, 0.3438, 0.4258, 0.3452, 0.2364, 0.03305, 0.2893, 0.03305, 0.2893, 0.3452, 0.2364, 0.3438, 0.4258, 0.8467, 0.4985, 0.848, 0.5892, 0.8148, 0.4886, 0.8148, 0.4886, 0.848, 0.5892, 0.8467, 0.4985, 0.7586, 0.2913, 0.734, 0.2914, 0.7351, 0.03309, 0.7586, 0.2913, 0.7351, 0.03309, 0.7574, 0.04033, 0.7343, 0.09833, 0.734, 0.2914, 0.7586, 0.2913, 0.7343, 0.09833, 0.7586, 0.2913, 0.7579, 0.0987, 0.424, 0.008532, 0.4009, 0.005568, 0.3853, 0.06471, 0.4126, 0.06821, 0.8039, 0.1087, 0.8151, 0.1088, 0.8145, 0.2046, 0.8034, 0.2042])
me_applecart.use_remesh_preserve_volume = False
me_applecart.use_remesh_preserve_attributes = False
me_applecart.use_mirror_vertex_groups = False
me_applecart.update()

# ---- objects
ob_magic = bpy.data.objects.new('Magic', me_cube)
ob_applecartwheel = bpy.data.objects.new('AppleCartWheel', me_applecart_001)
ob_applecartextras = bpy.data.objects.new('AppleCartExtras', me_applecartextras)
ob_applecart = bpy.data.objects.new('AppleCart', me_applecart)
ob_hemi = bpy.data.objects.new('Hemi', light_hemi)

# ---- transforms, parenting, visibility, modifiers, constraints
ob_magic.location = (0.0, 0.0, 0.0)
ob_magic.lineart.crease_threshold = 0.0
_m = ob_magic.modifiers.new('Mirror', 'MIRROR')
_m.use_clip = True
ob_applecartwheel.location = (0.0, 0.0, 0.0)
ob_applecartwheel.lineart.crease_threshold = 0.0
ob_applecartextras.location = (0.0, 0.0, 0.0)
ob_applecartextras.lineart.crease_threshold = 0.0
ob_applecart.location = (0.0, 0.0, 0.0)
ob_applecart.lineart.crease_threshold = 0.0
_m = ob_applecart.modifiers.new('EdgeSplit', 'EDGE_SPLIT')
_m.use_edge_angle = False
ob_hemi.location = (0.0, 0.0, 0.0)
ob_hemi.hide_viewport = True
ob_hemi.lineart.crease_threshold = 0.0

# ---- collection membership
col_collection_1.objects.link(ob_magic)
col_collection_1.objects.link(ob_applecartwheel)
col_collection_1.objects.link(ob_applecartextras)
col_collection_1.objects.link(ob_applecart)
col_collection_1.objects.link(ob_hemi)

# ---- scene / render settings (as saved in the file)
scene.frame_start = 1; scene.frame_end = 250; scene.frame_set(1)
scene.render.engine = 'BLENDER_EEVEE_NEXT'
scene.render.resolution_percentage = 50
scene.render.dither_intensity = 0.0
scene.cycles.use_denoising = False
scene.cycles.samples = 256
scene.cycles.sampling_pattern = 'TABULATED_SOBOL'
scene.cycles.light_sampling_threshold = 0.0
scene.cycles.use_adaptive_sampling = False
scene.cycles.use_light_tree = False
scene.cycles.blur_glossy = 0.0
scene.cycles.pixel_filter_type = 'GAUSSIAN'
scene.cycles.sample_clamp_indirect = 0.0
scene.view_settings.view_transform = 'Standard'
bpy.context.view_layer.update()

# ---- added for rendering (the .blend has no active camera): camera
cam_auto = bpy.data.cameras.new('AutoCamera')
cam_auto.lens = 50.0
cam_auto.sensor_width = 36.0
cam_auto.clip_end = 1000.0
ob_auto_camera = bpy.data.objects.new('AutoCamera', cam_auto)
scene.collection.objects.link(ob_auto_camera)
ob_auto_camera.location = (1.66767, -2.15128, 1.34587)
ob_auto_camera.rotation_euler = (1.09748, -7.21219e-08, 0.694738)
scene.camera = ob_auto_camera
bpy.context.view_layer.update()
